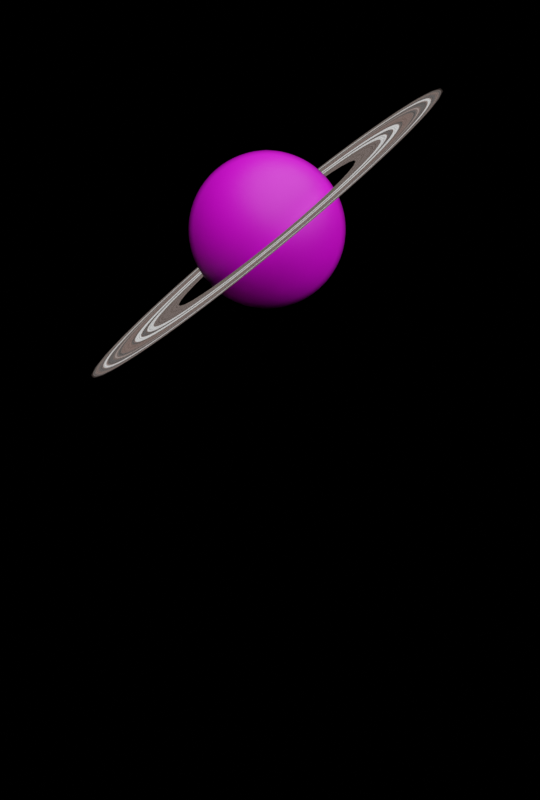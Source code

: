 # Source: Saturn.blend  (saved by Blender 2.93.20; exported with 4.5.12 LTS)
import bpy
from mathutils import Matrix  # noqa: F401  (used for matrix-valued properties, if any)

bpy.ops.wm.read_factory_settings(use_empty=True)
scene = bpy.context.scene
scene.name = 'Scene'

# ---- collections
col_collection = bpy.data.collections.new('Collection'); scene.collection.children.link(col_collection)

# ---- images (referenced by path relative to the original .blend; pixels are not part of the script)
import os
ASSET_DIR = os.environ.get("B2B_ASSET_DIR", "")  # directory of the original .blend (textures are referenced by path, not embedded)
HERE = os.path.dirname(os.path.abspath(__file__))  # packed textures are extracted next to this script under _unpacked/

def load_image(name, relpath, width, height, colorspace="sRGB"):
    """Load a texture the original file referenced (path relative to the .blend, or extracted next to this script)."""
    p = next((c for c in (os.path.join(HERE, relpath), os.path.join(ASSET_DIR, relpath)) if relpath and os.path.exists(c)), "")
    if p:
        img = bpy.data.images.load(p, check_existing=True)
        img.name = name
    else:  # same state as the original file: an image datablock whose file is absent (Cycles renders it pink)
        img = bpy.data.images.new(name, width, height)
        img.source = "FILE"
        img.filepath = "//" + (relpath or name)
    img.colorspace_settings.name = colorspace
    return img
img_saturnmap_jpg_001 = load_image('saturnmap.jpg.001', 'saturnmap.jpg', 1024, 1024, 'sRGB')
img_saturnmap_jpg = load_image('saturnmap.jpg', 'saturnmap.jpg', 1024, 1024, 'sRGB')

# ---- materials (node trees are filled in below, after node groups)
mat_material_001 = bpy.data.materials.new('Material.001')
mat_material = bpy.data.materials.new('Material')

# ---- material node trees
mat_material_001.use_nodes = True; mat_material_001.node_tree.nodes.clear()
_N = mat_material_001.node_tree.nodes; _L = mat_material_001.node_tree.links
n0 = _N.new('ShaderNodeBsdfPrincipled'); n0.name = 'Principled BSDF'; n0.location = (10, 300)
n0.distribution = 'GGX'
n0.subsurface_method = 'BURLEY'
n0.inputs[3].default_value = 1.45
n0.inputs[27].default_value = (0.0, 0.0, 0.0, 1.0)
n0.inputs[28].default_value = 1.0
n1 = _N.new('ShaderNodeOutputMaterial'); n1.name = 'Material Output'; n1.location = (786, 349)
n2 = _N.new('ShaderNodeMixShader'); n2.name = 'Mix Shader'; n2.location = (587, 398)
n3 = _N.new('ShaderNodeLayerWeight'); n3.name = 'Layer Weight'; n3.location = (8, 471)
n4 = _N.new('ShaderNodeValToRGB'); n4.name = 'ColorRamp'; n4.location = (278, 513)
while len(n4.color_ramp.elements) > 1: n4.color_ramp.elements.remove(n4.color_ramp.elements[-1])
n4.color_ramp.elements[0].position = 0.6591; n4.color_ramp.elements[0].color = (0.0, 0.0, 0.0, 1.0)
_e = n4.color_ramp.elements.new(1.0); _e.color = (1.0, 1.0, 1.0, 1.0)
n5 = _N.new('ShaderNodeDisplacement'); n5.name = 'Displacement'; n5.location = (1126, 67)
n5.inputs[2].default_value = 0.05
n6 = _N.new('ShaderNodeTexImage'); n6.name = 'Image Texture.001'; n6.location = (803, 57)
n6.image = img_saturnmap_jpg_001
n7 = _N.new('ShaderNodeTexNoise'); n7.name = 'Noise Texture'; n7.location = (598, -8)
n7.inputs[2].default_value = 0.1
n7.inputs[3].default_value = 4.2
n7.inputs[4].default_value = 0.675
n8 = _N.new('ShaderNodeBsdfPrincipled'); n8.name = 'Principled BSDF.001'; n8.location = (295, 172)
n8.distribution = 'GGX'
n8.subsurface_method = 'BURLEY'
n8.inputs[0].default_value = (0.0, 0.0, 0.0, 1.0)
n8.inputs[1].default_value = 0.2091
n8.inputs[2].default_value = 0.2909
n8.inputs[3].default_value = 0.0
n8.inputs[13].default_value = 0.0
n8.inputs[27].default_value = (0.0, 0.0, 0.0, 1.0)
n8.inputs[28].default_value = 1.0
n9 = _N.new('ShaderNodeTexImage'); n9.name = 'Image Texture'; n9.location = (-762, 320)
n9.image = img_saturnmap_jpg
_L.new(n0.outputs[0], n2.inputs[1])
_L.new(n5.outputs[0], n1.inputs[2])
_L.new(n6.outputs[0], n5.inputs[0])
_L.new(n2.outputs[0], n1.inputs[0])
_L.new(n8.outputs[0], n2.inputs[2])
_L.new(n3.outputs[1], n4.inputs[0])
_L.new(n4.outputs[0], n2.inputs[0])
_L.new(n7.outputs[1], n6.inputs[0])
_L.new(n9.outputs[0], n0.inputs[0])
n1.is_active_output = True
mat_material.use_nodes = True; mat_material.node_tree.nodes.clear()
_N = mat_material.node_tree.nodes; _L = mat_material.node_tree.links
n0 = _N.new('ShaderNodeBsdfPrincipled'); n0.name = 'Principled BSDF'; n0.location = (46, 322)
n0.distribution = 'GGX'
n0.subsurface_method = 'BURLEY'
n0.inputs[3].default_value = 1.45
n0.inputs[27].default_value = (0.0, 0.0, 0.0, 1.0)
n0.inputs[28].default_value = 1.0
n1 = _N.new('ShaderNodeOutputMaterial'); n1.name = 'Material Output'; n1.location = (715, 351)
n2 = _N.new('ShaderNodeTexCoord'); n2.name = 'Texture Coordinate'; n2.location = (-1922, 448)
n3 = _N.new('ShaderNodeMapping'); n3.name = 'Mapping'; n3.location = (-1735, 455)
n3.width = 240
n4 = _N.new('ShaderNodeTexGradient'); n4.name = 'Gradient Texture'; n4.location = (-1472, 414)
n4.gradient_type = 'SPHERICAL'
n5 = _N.new('ShaderNodeValToRGB'); n5.name = 'ColorRamp'; n5.location = (-1267, 423)
while len(n5.color_ramp.elements) > 1: n5.color_ramp.elements.remove(n5.color_ramp.elements[-1])
n5.color_ramp.elements[0].position = 0.01364; n5.color_ramp.elements[0].color = (0.0, 0.0, 0.0, 1.0)
_e = n5.color_ramp.elements.new(0.8773); _e.color = (1.0, 1.0, 1.0, 1.0)
n6 = _N.new('ShaderNodeTexNoise'); n6.name = 'Noise Texture'; n6.location = (-770, 402)
n6.inputs[2].default_value = 12.4
n6.inputs[3].default_value = 10.3
n6.inputs[4].default_value = 0.67
n6.inputs[8].default_value = 1.1
n7 = _N.new('ShaderNodeMapRange'); n7.name = 'Map Range'; n7.location = (-1387, -52)
n7.inputs[2].default_value = 0.4
n8 = _N.new('ShaderNodeBump'); n8.name = 'Bump'; n8.location = (-204, -227)
n8.inputs[0].default_value = 0.6
n8.inputs[1].default_value = 1.0
n8.inputs[2].default_value = 1.0
n9 = _N.new('ShaderNodeTexNoise'); n9.name = 'Noise Texture.001'; n9.location = (-917, 146)
n9.inputs[2].default_value = 600.0
n9.inputs[3].default_value = 10.3
n9.inputs[4].default_value = 0.67
n9.inputs[8].default_value = 1.1
n10 = _N.new('ShaderNodeMix'); n10.name = 'Mix'; n10.location = (-212, 195)
n10.data_type = 'RGBA'
n10.blend_type = 'MULTIPLY'
n10.inputs[0].default_value = 0.9
n11 = _N.new('ShaderNodeMixShader'); n11.name = 'Mix Shader'; n11.location = (551, 206)
n12 = _N.new('ShaderNodeBsdfTransparent'); n12.name = 'Transparent BSDF'; n12.location = (331, 99)
n13 = _N.new('ShaderNodeTexNoise'); n13.name = 'Noise Texture.002'; n13.location = (-1203, -205)
n13.inputs[2].default_value = 3.0
n13.inputs[4].default_value = 0.278
n14 = _N.new('ShaderNodeMapRange'); n14.name = 'Map Range.001'; n14.location = (-1014, -207)
n14.inputs[1].default_value = 0.28
n14.inputs[2].default_value = 0.6
n15 = _N.new('ShaderNodeRGBCurve'); n15.name = 'RGB Curves'; n15.location = (-547, -190)
_c = n15.mapping.curves[3]
while len(_c.points) > 2: _c.points.remove(_c.points[-1])
_c.points[0].location = (0.0, 0.0); _c.points[0].handle_type = 'AUTO'
_c.points[1].location = (0.37273, 0.2); _c.points[1].handle_type = 'AUTO'
_p = _c.points.new(0.70909, 0.66875); _p.handle_type = 'AUTO'
_p = _c.points.new(1.0, 1.0); _p.handle_type = 'AUTO'
n15.mapping.update()
n16 = _N.new('ShaderNodeValToRGB'); n16.name = 'ColorRamp.003'; n16.location = (-852, -275)
while len(n16.color_ramp.elements) > 1: n16.color_ramp.elements.remove(n16.color_ramp.elements[-1])
n16.color_ramp.elements[0].position = 0.1028; n16.color_ramp.elements[0].color = (0.268, 0.144, 0.09828, 1.0)
_e = n16.color_ramp.elements.new(0.2636); _e.color = (0.2866, 0.1493, 0.09828, 1.0)
_e = n16.color_ramp.elements.new(0.5205); _e.color = (0.03382, 0.02189, 0.01754, 1.0)
_e = n16.color_ramp.elements.new(0.7375); _e.color = (0.2494, 0.1386, 0.09828, 1.0)
_e = n16.color_ramp.elements.new(0.8818); _e.color = (1.0, 1.0, 1.0, 1.0)
n17 = _N.new('ShaderNodeValToRGB'); n17.name = 'ColorRamp.002'; n17.location = (-708, 97)
while len(n17.color_ramp.elements) > 1: n17.color_ramp.elements.remove(n17.color_ramp.elements[-1])
n17.color_ramp.elements[0].position = 0.3955; n17.color_ramp.elements[0].color = (0.0, 0.0, 0.0, 1.0)
_e = n17.color_ramp.elements.new(0.5227); _e.color = (1.0, 1.0, 1.0, 1.0)
n18 = _N.new('ShaderNodeValToRGB'); n18.name = 'ColorRamp.001'; n18.location = (-515, 401)
while len(n18.color_ramp.elements) > 1: n18.color_ramp.elements.remove(n18.color_ramp.elements[-1])
n18.color_ramp.elements[0].position = 0.3955; n18.color_ramp.elements[0].color = (0.0, 0.0, 0.0, 1.0)
_e = n18.color_ramp.elements.new(0.5227); _e.color = (1.0, 1.0, 1.0, 1.0)
_L.new(n0.outputs[0], n11.inputs[1])
_L.new(n3.outputs[0], n4.inputs[0])
_L.new(n2.outputs[3], n3.inputs[0])
_L.new(n4.outputs[0], n5.inputs[0])
_L.new(n6.outputs[0], n18.inputs[0])
_L.new(n5.outputs[0], n6.inputs[0])
_L.new(n12.outputs[0], n11.inputs[2])
_L.new(n18.outputs[0], n11.inputs[0])
_L.new(n9.outputs[0], n17.inputs[0])
_L.new(n5.outputs[0], n9.inputs[0])
_L.new(n17.outputs[0], n10.inputs[6])
_L.new(n17.outputs[0], n8.inputs[4])
_L.new(n8.outputs[0], n0.inputs[5])
_L.new(n5.outputs[0], n7.inputs[0])
_L.new(n7.outputs[0], n13.inputs[0])
_L.new(n13.outputs[0], n14.inputs[0])
_L.new(n14.outputs[0], n16.inputs[0])
_L.new(n10.outputs[2], n0.inputs[0])
_L.new(n16.outputs[0], n15.inputs[1])
_L.new(n10.outputs[2], n1.inputs[0])
_L.new(n15.outputs[0], n10.inputs[7])
n1.is_active_output = True

# ---- world
world_world = bpy.data.worlds.new('World'); scene.world = world_world
world_world.use_nodes = True; world_world.node_tree.nodes.clear()
_N = world_world.node_tree.nodes; _L = world_world.node_tree.links
n0 = _N.new('ShaderNodeOutputWorld'); n0.name = 'World Output'; n0.location = (300, 300)
n1 = _N.new('ShaderNodeBackground'); n1.name = 'Background'; n1.location = (10, 300)
n1.inputs[0].default_value = (0.0, 0.0, 0.0, 1.0)
_L.new(n1.outputs[0], n0.inputs[0])
n0.is_active_output = True
world_world.color = (0.05088, 0.05088, 0.05088)
world_world.use_sun_shadow = False
world_world.sun_shadow_jitter_overblur = 0.0

# ---- cameras
cam_camera = bpy.data.cameras.new('Camera')
cam_camera.type = 'ORTHO'
cam_camera.clip_end = 100.0
cam_camera.lens = 33.0
cam_camera.shift_x = -0.04
cam_camera.shift_y = -0.17
cam_camera.show_background_images = True

# ---- lights
light_light = bpy.data.lights.new('Light', 'SUN')
light_light.transmission_factor = 0.0
light_light.angle = 1.831
light_light.energy = 4.0
light_light.shadow_soft_size = 0.1
light_light.shadow_cascade_max_distance = 1000.0

# ---- meshes
me_sphere = bpy.data.meshes.new('Sphere')
me_sphere.from_pydata([(0.0, 0.1951, 0.9808), (0.0, 0.3827, 0.9239), (0.0, 0.5556, 0.8315), (0.0, 0.7071, 0.7071), (0.0, 0.8315, 0.5556), (0.0, 0.9239, 0.3827), (0.0, 0.9808, 0.1951), (0.0, 0.8315, -0.5556), (0.0, 0.7071, -0.7071), (0.0, 0.5556, -0.8315), (0.03806, 0.1913, 0.9808), (0.07466, 0.3753, 0.9239), (0.1084, 0.5449, 0.8315), (0.1379, 0.6935, 0.7071), (0.1622, 0.8155, 0.5556), (0.1802, 0.9061, 0.3827), (0.1913, 0.9619, 0.1951), (0.1951, 0.9808, -4.371e-08), (0.1913, 0.9619, -0.1951), (0.1802, 0.9061, -0.3827), (0.1622, 0.8155, -0.5556), (0.1379, 0.6935, -0.7071), (0.1084, 0.5449, -0.8315), (0.07466, 0.3753, -0.9239), (0.03806, 0.1913, -0.9808), (0.07466, 0.1802, 0.9808), (0.1464, 0.3536, 0.9239), (0.2126, 0.5133, 0.8315), (0.2706, 0.6533, 0.7071), (0.3182, 0.7682, 0.5556), (0.3536, 0.8536, 0.3827), (0.3753, 0.9061, 0.1951), (0.3827, 0.9239, -4.371e-08), (0.3753, 0.9061, -0.1951), (0.3536, 0.8536, -0.3827), (0.3182, 0.7682, -0.5556), (0.2706, 0.6533, -0.7071), (0.2126, 0.5133, -0.8315), (0.1464, 0.3536, -0.9239), (0.07466, 0.1802, -0.9808), (0.1084, 0.1622, 0.9808), (0.2126, 0.3182, 0.9239), (0.3087, 0.4619, 0.8315), (0.3928, 0.5879, 0.7071), (0.4619, 0.6913, 0.5556), (0.5133, 0.7682, 0.3827), (0.5449, 0.8155, 0.1951), (0.5556, 0.8315, -4.371e-08), (0.5449, 0.8155, -0.1951), (0.5133, 0.7682, -0.3827), (0.4619, 0.6913, -0.5556), (0.3928, 0.5879, -0.7071), (0.3087, 0.4619, -0.8315), (0.2126, 0.3182, -0.9239), (0.1084, 0.1622, -0.9808), (0.1379, 0.1379, 0.9808), (0.2706, 0.2706, 0.9239), (0.3928, 0.3928, 0.8315), (0.5, 0.5, 0.7071), (0.5879, 0.5879, 0.5556), (0.6533, 0.6533, 0.3827), (0.6935, 0.6935, 0.1951), (0.7071, 0.7071, -4.371e-08), (0.6935, 0.6935, -0.1951), (0.6533, 0.6533, -0.3827), (0.5879, 0.5879, -0.5556), (0.5, 0.5, -0.7071), (0.3928, 0.3928, -0.8315), (0.2706, 0.2706, -0.9239), (0.1379, 0.1379, -0.9808), (0.1622, 0.1084, 0.9808), (0.3182, 0.2126, 0.9239), (0.4619, 0.3087, 0.8315), (0.5879, 0.3928, 0.7071), (0.6913, 0.4619, 0.5556), (0.7682, 0.5133, 0.3827), (0.8155, 0.5449, 0.1951), (0.8315, 0.5556, -4.371e-08), (0.8155, 0.5449, -0.1951), (0.7682, 0.5133, -0.3827), (0.6913, 0.4619, -0.5556), (0.5879, 0.3928, -0.7071), (0.4619, 0.3087, -0.8315), (0.3182, 0.2126, -0.9239), (0.1622, 0.1084, -0.9808), (0.1802, 0.07466, 0.9808), (0.3536, 0.1464, 0.9239), (0.5133, 0.2126, 0.8315), (0.6533, 0.2706, 0.7071), (0.7682, 0.3182, 0.5556), (0.8536, 0.3536, 0.3827), (0.9061, 0.3753, 0.1951), (0.9239, 0.3827, -4.371e-08), (0.9061, 0.3753, -0.1951), (0.8536, 0.3536, -0.3827), (0.7682, 0.3182, -0.5556), (0.6533, 0.2706, -0.7071), (0.5133, 0.2126, -0.8315), (0.3536, 0.1464, -0.9239), (0.1802, 0.07466, -0.9808), (0.1913, 0.03806, 0.9808), (0.3753, 0.07466, 0.9239), (0.5449, 0.1084, 0.8315), (0.6935, 0.1379, 0.7071), (0.8155, 0.1622, 0.5556), (0.9061, 0.1802, 0.3827), (0.9619, 0.1913, 0.1951), (0.9808, 0.1951, -4.371e-08), (0.9619, 0.1913, -0.1951), (0.9061, 0.1802, -0.3827), (0.8155, 0.1622, -0.5556), (0.6935, 0.1379, -0.7071), (0.5449, 0.1084, -0.8315), (0.3753, 0.07466, -0.9239), (0.1913, 0.03806, -0.9808), (0.1951, -6.874e-08, 0.9808), (0.3827, -1.209e-07, 0.9239), (0.5556, -1.134e-07, 0.8315), (0.7071, -4.638e-08, 0.7071), (0.8315, -9.109e-08, 0.5556), (0.9239, -1.658e-08, 0.3827), (0.9808, -9.109e-08, 0.1951), (1.0, -1.656e-07, -4.371e-08), (0.9808, -9.109e-08, -0.1951), (0.9239, -1.507e-07, -0.3827), (0.8315, -1.06e-07, -0.5556), (0.7071, -4.638e-08, -0.7071), (0.5556, -1.134e-07, -0.8315), (0.3827, -9.854e-08, -0.9239), (0.1951, -7.619e-08, -0.9808), (0.1913, -0.03806, 0.9808), (0.3753, -0.07466, 0.9239), (0.5449, -0.1084, 0.8315), (0.6935, -0.1379, 0.7071), (0.8155, -0.1622, 0.5556), (0.9061, -0.1802, 0.3827), (0.9619, -0.1913, 0.1951), (0.9808, -0.1951, -4.371e-08), (0.9619, -0.1913, -0.1951), (0.9061, -0.1802, -0.3827), (0.8155, -0.1622, -0.5556), (0.6935, -0.1379, -0.7071), (0.5449, -0.1084, -0.8315), (0.3753, -0.07466, -0.9239), (0.1913, -0.03806, -0.9808), (0.1802, -0.07466, 0.9808), (0.3536, -0.1464, 0.9239), (0.5133, -0.2126, 0.8315), (0.6533, -0.2706, 0.7071), (0.7682, -0.3182, 0.5556), (0.8536, -0.3536, 0.3827), (0.9061, -0.3753, 0.1951), (0.9239, -0.3827, -4.371e-08), (0.9061, -0.3753, -0.1951), (0.8536, -0.3536, -0.3827), (0.7682, -0.3182, -0.5556), (0.6533, -0.2706, -0.7071), (0.5133, -0.2126, -0.8315), (0.3536, -0.1464, -0.9239), (0.1802, -0.07466, -0.9808), (0.1622, -0.1084, 0.9808), (0.3182, -0.2126, 0.9239), (0.4619, -0.3087, 0.8315), (0.5879, -0.3928, 0.7071), (0.6913, -0.4619, 0.5556), (0.7682, -0.5133, 0.3827), (0.8155, -0.5449, 0.1951), (0.8315, -0.5556, -4.371e-08), (0.8155, -0.5449, -0.1951), (0.7682, -0.5133, -0.3827), (0.6913, -0.4619, -0.5556), (0.5879, -0.3928, -0.7071), (0.4619, -0.3087, -0.8315), (0.3182, -0.2126, -0.9239), (0.1622, -0.1084, -0.9808), (0.1379, -0.1379, 0.9808), (0.2706, -0.2706, 0.9239), (0.3928, -0.3928, 0.8315), (0.5, -0.5, 0.7071), (0.5879, -0.5879, 0.5556), (0.6533, -0.6533, 0.3827), (0.6935, -0.6935, 0.1951), (0.7071, -0.7071, -4.371e-08), (0.6935, -0.6935, -0.1951), (0.6533, -0.6533, -0.3827), (0.5879, -0.5879, -0.5556), (0.5, -0.5, -0.7071), (0.3928, -0.3928, -0.8315), (0.2706, -0.2706, -0.9239), (0.1379, -0.1379, -0.9808), (0.1084, -0.1622, 0.9808), (0.2126, -0.3182, 0.9239), (0.3087, -0.4619, 0.8315), (0.3928, -0.5879, 0.7071), (0.4619, -0.6913, 0.5556), (0.5133, -0.7682, 0.3827), (0.5449, -0.8155, 0.1951), (0.5556, -0.8315, -4.371e-08), (0.5449, -0.8155, -0.1951), (0.5133, -0.7682, -0.3827), (0.4619, -0.6913, -0.5556), (0.3928, -0.5879, -0.7071), (0.3087, -0.4619, -0.8315), (0.2126, -0.3182, -0.9239), (0.1084, -0.1622, -0.9808), (0.07466, -0.1802, 0.9808), (0.1464, -0.3536, 0.9239), (0.2126, -0.5133, 0.8315), (0.2706, -0.6533, 0.7071), (0.3182, -0.7682, 0.5556), (0.3536, -0.8536, 0.3827), (0.3753, -0.9061, 0.1951), (0.3827, -0.9239, -4.371e-08), (0.3753, -0.9061, -0.1951), (0.3536, -0.8536, -0.3827), (0.3182, -0.7682, -0.5556), (0.2706, -0.6533, -0.7071), (0.2126, -0.5133, -0.8315), (0.1464, -0.3536, -0.9239), (0.07466, -0.1802, -0.9808), (0.03806, -0.1913, 0.9808), (0.07466, -0.3753, 0.9239), (0.1084, -0.5449, 0.8315), (0.1379, -0.6935, 0.7071), (0.1622, -0.8155, 0.5556), (0.1802, -0.9061, 0.3827), (0.1913, -0.9619, 0.1951), (0.1951, -0.9808, -4.371e-08), (0.1913, -0.9619, -0.1951), (0.1802, -0.9061, -0.3827), (0.1622, -0.8155, -0.5556), (0.1379, -0.6935, -0.7071), (0.1084, -0.5449, -0.8315), (0.07466, -0.3753, -0.9239), (0.03806, -0.1913, -0.9808), (2.154e-09, -0.1951, 0.9808), (-2.765e-08, -0.3827, 0.9239), (-6.49e-08, -0.5556, 0.8315), (4.686e-08, -0.7071, 0.7071), (-1.275e-08, -0.8315, 0.5556), (1.706e-08, -0.9239, 0.3827), (-7.235e-08, -0.9808, 0.1951), (-2.661e-07, -1.0, -4.371e-08), (-7.235e-08, -0.9808, -0.1951), (-1.171e-07, -0.9239, -0.3827), (-4.255e-08, -0.8315, -0.5556), (4.686e-08, -0.7071, -0.7071), (-6.49e-08, -0.5556, -0.8315), (2.154e-09, -0.3827, -0.9239), (-1.571e-09, -0.1951, -0.9808), (-0.03806, -0.1913, 0.9808), (-0.07466, -0.3753, 0.9239), (-0.1084, -0.5449, 0.8315), (-0.1379, -0.6935, 0.7071), (-0.1622, -0.8155, 0.5556), (-0.1802, -0.9061, 0.3827), (-0.1913, -0.9619, 0.1951), (-0.1951, -0.9808, -4.371e-08), (-0.1913, -0.9619, -0.1951), (-0.1802, -0.9061, -0.3827), (-0.1622, -0.8155, -0.5556), (-0.1379, -0.6935, -0.7071), (-0.1084, -0.5449, -0.8315), (-0.07466, -0.3753, -0.9239), (-0.03806, -0.1913, -0.9808), (-0.07466, -0.1802, 0.9808), (-0.1464, -0.3536, 0.9239), (-0.2126, -0.5133, 0.8315), (-0.2706, -0.6533, 0.7071), (-0.3182, -0.7682, 0.5556), (-0.3536, -0.8536, 0.3827), (-0.3753, -0.9061, 0.1951), (-0.3827, -0.9239, -4.371e-08), (-0.3753, -0.9061, -0.1951), (-0.3536, -0.8536, -0.3827), (-0.3182, -0.7682, -0.5556), (-0.2706, -0.6533, -0.7071), (-0.2126, -0.5133, -0.8315), (-0.1464, -0.3536, -0.9239), (-0.07466, -0.1802, -0.9808), (-0.1084, -0.1622, 0.9808), (-0.2126, -0.3182, 0.9239), (-0.3087, -0.4619, 0.8315), (-0.3928, -0.5879, 0.7071), (-0.4619, -0.6913, 0.5556), (-0.5133, -0.7682, 0.3827), (-0.5449, -0.8155, 0.1951), (-0.5556, -0.8315, -4.371e-08), (-0.5449, -0.8155, -0.1951), (-0.5133, -0.7682, -0.3827), (-0.4619, -0.6913, -0.5556), (-0.3928, -0.5879, -0.7071), (-0.3087, -0.4619, -0.8315), (-0.2126, -0.3182, -0.9239), (-0.1084, -0.1622, -0.9808), (-0.1379, -0.1379, 0.9808), (-0.2706, -0.2706, 0.9239), (-0.3928, -0.3928, 0.8315), (-0.5, -0.5, 0.7071), (-0.5879, -0.5879, 0.5556), (-0.6533, -0.6533, 0.3827), (-0.6935, -0.6935, 0.1951), (-0.7071, -0.7071, -4.371e-08), (-0.6935, -0.6935, -0.1951), (-0.6533, -0.6533, -0.3827), (-0.5879, -0.5879, -0.5556), (-0.5, -0.5, -0.7071), (-0.3928, -0.3928, -0.8315), (-0.2706, -0.2706, -0.9239), (-0.1379, -0.1379, -0.9808), (-0.1622, -0.1084, 0.9808), (-0.3182, -0.2126, 0.9239), (-0.4619, -0.3087, 0.8315), (-0.5879, -0.3928, 0.7071), (-0.6913, -0.4619, 0.5556), (-0.7682, -0.5133, 0.3827), (-0.8155, -0.5449, 0.1951), (-0.8315, -0.5556, -4.371e-08), (-0.8155, -0.5449, -0.1951), (-0.7682, -0.5133, -0.3827), (-0.6913, -0.4619, -0.5556), (-0.5879, -0.3928, -0.7071), (-0.4619, -0.3087, -0.8315), (-0.3182, -0.2126, -0.9239), (-0.1622, -0.1084, -0.9808), (-8.077e-08, -1.209e-07, 1.0), (-0.1802, -0.07466, 0.9808), (-0.3536, -0.1464, 0.9239), (-0.5133, -0.2126, 0.8315), (-0.6533, -0.2706, 0.7071), (-0.7682, -0.3182, 0.5556), (-0.8536, -0.3536, 0.3827), (-0.9061, -0.3753, 0.1951), (-0.9239, -0.3827, -4.371e-08), (-0.9061, -0.3753, -0.1951), (-0.8536, -0.3536, -0.3827), (-0.7682, -0.3182, -0.5556), (-0.6533, -0.2706, -0.7071), (-0.5133, -0.2126, -0.8315), (-0.3536, -0.1464, -0.9239), (-0.1802, -0.07466, -0.9808), (-0.1913, -0.03806, 0.9808), (-0.3753, -0.07466, 0.9239), (-0.5449, -0.1084, 0.8315), (-0.6935, -0.1379, 0.7071), (-0.8155, -0.1622, 0.5556), (-0.9061, -0.1802, 0.3827), (-0.9619, -0.1913, 0.1951), (-0.9808, -0.1951, -4.371e-08), (-0.9619, -0.1913, -0.1951), (-0.9061, -0.1802, -0.3827), (-0.8155, -0.1622, -0.5556), (-0.6935, -0.1379, -0.7071), (-0.5449, -0.1084, -0.8315), (-0.3753, -0.07466, -0.9239), (-0.1913, -0.03806, -0.9808), (-0.1951, -7.246e-08, 0.9808), (-0.3827, -4.638e-08, 0.9239), (-0.5556, 5.771e-09, 0.8315), (-0.7071, -9.109e-08, 0.7071), (-0.8315, -4.638e-08, 0.5556), (-0.9239, -1.68e-09, 0.3827), (-0.9808, 7.283e-08, 0.1951), (-1.0, 3.858e-07, -4.371e-08), (-0.9808, 7.283e-08, -0.1951), (-0.9239, 1.175e-07, -0.3827), (-0.8315, -3.148e-08, -0.5556), (-0.7071, -9.109e-08, -0.7071), (-0.5556, 5.771e-09, -0.8315), (-0.3827, -6.128e-08, -0.9239), (-0.1951, -6.874e-08, -0.9808), (-0.1913, 0.03806, 0.9808), (-0.3753, 0.07466, 0.9239), (-0.5449, 0.1084, 0.8315), (-0.6935, 0.1379, 0.7071), (-0.8155, 0.1622, 0.5556), (-0.9061, 0.1802, 0.3827), (-0.9619, 0.1913, 0.1951), (-0.9808, 0.1951, -4.371e-08), (-0.9619, 0.1913, -0.1951), (-0.9061, 0.1802, -0.3827), (-0.8155, 0.1622, -0.5556), (-0.6935, 0.1379, -0.7071), (-0.5449, 0.1084, -0.8315), (-0.3753, 0.07466, -0.9239), (-0.1913, 0.03806, -0.9808), (-0.1802, 0.07466, 0.9808), (-0.3536, 0.1464, 0.9239), (-0.5133, 0.2126, 0.8315), (-0.6533, 0.2706, 0.7071), (-0.7682, 0.3182, 0.5556), (-0.8536, 0.3536, 0.3827), (-0.9061, 0.3753, 0.1951), (-0.9239, 0.3827, -4.371e-08), (-0.9061, 0.3753, -0.1951), (-0.8536, 0.3536, -0.3827), (-0.7682, 0.3182, -0.5556), (-0.6533, 0.2706, -0.7071), (-0.5133, 0.2126, -0.8315), (-0.3536, 0.1464, -0.9239), (-0.1802, 0.07466, -0.9808), (-0.1622, 0.1084, 0.9808), (-0.3182, 0.2126, 0.9239), (-0.4619, 0.3087, 0.8315), (-0.5879, 0.3928, 0.7071), (-0.6913, 0.4619, 0.5556), (-0.7682, 0.5133, 0.3827), (-0.8155, 0.5449, 0.1951), (-0.8315, 0.5556, -4.371e-08), (-0.8155, 0.5449, -0.1951), (-0.7682, 0.5133, -0.3827), (-0.6913, 0.4619, -0.5556), (-0.5879, 0.3928, -0.7071), (-0.4619, 0.3087, -0.8315), (-0.3182, 0.2126, -0.9239), (-0.1622, 0.1084, -0.9808), (-0.1379, 0.1379, 0.9808), (-0.2706, 0.2706, 0.9239), (-0.3928, 0.3928, 0.8315), (-0.5, 0.5, 0.7071), (-0.5879, 0.5879, 0.5556), (-0.6533, 0.6533, 0.3827), (-0.6935, 0.6935, 0.1951), (-0.7071, 0.7071, -4.371e-08), (-0.6935, 0.6935, -0.1951), (-0.6533, 0.6533, -0.3827), (-0.5879, 0.5879, -0.5556), (-0.5, 0.5, -0.7071), (-0.3928, 0.3928, -0.8315), (-0.2706, 0.2706, -0.9239), (-0.1379, 0.1379, -0.9808), (-0.1084, 0.1622, 0.9808), (-0.2126, 0.3182, 0.9239), (-0.3087, 0.4619, 0.8315), (-0.3928, 0.5879, 0.7071), (-0.4619, 0.6913, 0.5556), (-0.5133, 0.7682, 0.3827), (-0.5449, 0.8155, 0.1951), (-0.5556, 0.8315, -4.371e-08), (-0.5449, 0.8155, -0.1951), (-0.5133, 0.7682, -0.3827), (-0.4619, 0.6913, -0.5556), (-0.3928, 0.5879, -0.7071), (-0.3087, 0.4619, -0.8315), (-0.2126, 0.3182, -0.9239), (-0.1084, 0.1622, -0.9808), (-0.07466, 0.1802, 0.9808), (-0.1464, 0.3536, 0.9239), (-0.2126, 0.5133, 0.8315), (-0.2706, 0.6533, 0.7071), (-0.3182, 0.7682, 0.5556), (-0.3536, 0.8536, 0.3827), (-0.3753, 0.9061, 0.1951), (-0.3827, 0.9239, -4.371e-08), (-0.3753, 0.9061, -0.1951), (-0.3536, 0.8536, -0.3827), (-0.3182, 0.7682, -0.5556), (-0.2706, 0.6533, -0.7071), (-0.2126, 0.5133, -0.8315), (-0.1464, 0.3536, -0.9239), (-0.07466, 0.1802, -0.9808), (-0.03806, 0.1913, 0.9808), (-0.07466, 0.3753, 0.9239), (-0.1084, 0.5449, 0.8315), (-0.1379, 0.6935, 0.7071), (-0.1622, 0.8155, 0.5556), (-0.1802, 0.9061, 0.3827), (-0.1913, 0.9619, 0.1951), (-0.1951, 0.9808, -4.371e-08), (-0.1913, 0.9619, -0.1951), (-0.1802, 0.9061, -0.3827), (-0.1622, 0.8155, -0.5556), (-0.1379, 0.6935, -0.7071), (-0.1084, 0.5449, -0.8315), (-0.07466, 0.3753, -0.9239), (-0.03806, 0.1913, -0.9808), (5.386e-07, 1.0, -4.371e-08), (2.257e-07, 0.9808, -0.1951), (1.959e-07, 0.9239, -0.3827), (6.921e-08, 0.3827, -0.9239), (2.823e-08, 0.1951, -0.9808), (0.0, -8.742e-08, -1.0)], [], [(9, 8, 21, 22), (5, 4, 14, 15), (479, 9, 22, 23), (6, 5, 15, 16), (480, 479, 23, 24), (476, 6, 16, 17), (0, 325, 10), (481, 480, 24), (477, 476, 17, 18), (1, 0, 10, 11), (478, 477, 18, 19), (2, 1, 11, 12), (7, 478, 19, 20), (3, 2, 12, 13), (8, 7, 20, 21), (4, 3, 13, 14), (13, 12, 27, 28), (21, 20, 35, 36), (14, 13, 28, 29), (22, 21, 36, 37), (15, 14, 29, 30), (23, 22, 37, 38), (16, 15, 30, 31), (24, 23, 38, 39), (17, 16, 31, 32), (10, 325, 25), (481, 24, 39), (18, 17, 32, 33), (11, 10, 25, 26), (19, 18, 33, 34), (12, 11, 26, 27), (20, 19, 34, 35), (32, 31, 46, 47), (25, 325, 40), (481, 39, 54), (33, 32, 47, 48), (26, 25, 40, 41), (34, 33, 48, 49), (27, 26, 41, 42), (35, 34, 49, 50), (28, 27, 42, 43), (36, 35, 50, 51), (29, 28, 43, 44), (37, 36, 51, 52), (30, 29, 44, 45), (38, 37, 52, 53), (31, 30, 45, 46), (39, 38, 53, 54), (51, 50, 65, 66), (44, 43, 58, 59), (52, 51, 66, 67), (45, 44, 59, 60), (53, 52, 67, 68), (46, 45, 60, 61), (54, 53, 68, 69), (47, 46, 61, 62), (40, 325, 55), (481, 54, 69), (48, 47, 62, 63), (41, 40, 55, 56), (49, 48, 63, 64), (42, 41, 56, 57), (50, 49, 64, 65), (43, 42, 57, 58), (481, 69, 84), (63, 62, 77, 78), (56, 55, 70, 71), (64, 63, 78, 79), (57, 56, 71, 72), (65, 64, 79, 80), (58, 57, 72, 73), (66, 65, 80, 81), (59, 58, 73, 74), (67, 66, 81, 82), (60, 59, 74, 75), (68, 67, 82, 83), (61, 60, 75, 76), (69, 68, 83, 84), (62, 61, 76, 77), (55, 325, 70), (82, 81, 96, 97), (75, 74, 89, 90), (83, 82, 97, 98), (76, 75, 90, 91), (84, 83, 98, 99), (77, 76, 91, 92), (70, 325, 85), (481, 84, 99), (78, 77, 92, 93), (71, 70, 85, 86), (79, 78, 93, 94), (72, 71, 86, 87), (80, 79, 94, 95), (73, 72, 87, 88), (81, 80, 95, 96), (74, 73, 88, 89), (86, 85, 100, 101), (94, 93, 108, 109), (87, 86, 101, 102), (95, 94, 109, 110), (88, 87, 102, 103), (96, 95, 110, 111), (89, 88, 103, 104), (97, 96, 111, 112), (90, 89, 104, 105), (98, 97, 112, 113), (91, 90, 105, 106), (99, 98, 113, 114), (92, 91, 106, 107), (85, 325, 100), (481, 99, 114), (93, 92, 107, 108), (105, 104, 119, 120), (113, 112, 127, 128), (106, 105, 120, 121), (114, 113, 128, 129), (107, 106, 121, 122), (100, 325, 115), (481, 114, 129), (108, 107, 122, 123), (101, 100, 115, 116), (109, 108, 123, 124), (102, 101, 116, 117), (110, 109, 124, 125), (103, 102, 117, 118), (111, 110, 125, 126), (104, 103, 118, 119), (112, 111, 126, 127), (124, 123, 138, 139), (117, 116, 131, 132), (125, 124, 139, 140), (118, 117, 132, 133), (126, 125, 140, 141), (119, 118, 133, 134), (127, 126, 141, 142), (120, 119, 134, 135), (128, 127, 142, 143), (121, 120, 135, 136), (129, 128, 143, 144), (122, 121, 136, 137), (115, 325, 130), (481, 129, 144), (123, 122, 137, 138), (116, 115, 130, 131), (143, 142, 157, 158), (136, 135, 150, 151), (144, 143, 158, 159), (137, 136, 151, 152), (130, 325, 145), (481, 144, 159), (138, 137, 152, 153), (131, 130, 145, 146), (139, 138, 153, 154), (132, 131, 146, 147), (140, 139, 154, 155), (133, 132, 147, 148), (141, 140, 155, 156), (134, 133, 148, 149), (142, 141, 156, 157), (135, 134, 149, 150), (147, 146, 161, 162), (155, 154, 169, 170), (148, 147, 162, 163), (156, 155, 170, 171), (149, 148, 163, 164), (157, 156, 171, 172), (150, 149, 164, 165), (158, 157, 172, 173), (151, 150, 165, 166), (159, 158, 173, 174), (152, 151, 166, 167), (145, 325, 160), (481, 159, 174), (153, 152, 167, 168), (146, 145, 160, 161), (154, 153, 168, 169), (166, 165, 180, 181), (174, 173, 188, 189), (167, 166, 181, 182), (160, 325, 175), (481, 174, 189), (168, 167, 182, 183), (161, 160, 175, 176), (169, 168, 183, 184), (162, 161, 176, 177), (170, 169, 184, 185), (163, 162, 177, 178), (171, 170, 185, 186), (164, 163, 178, 179), (172, 171, 186, 187), (165, 164, 179, 180), (173, 172, 187, 188), (185, 184, 199, 200), (178, 177, 192, 193), (186, 185, 200, 201), (179, 178, 193, 194), (187, 186, 201, 202), (180, 179, 194, 195), (188, 187, 202, 203), (181, 180, 195, 196), (189, 188, 203, 204), (182, 181, 196, 197), (175, 325, 190), (481, 189, 204), (183, 182, 197, 198), (176, 175, 190, 191), (184, 183, 198, 199), (177, 176, 191, 192), (204, 203, 218, 219), (197, 196, 211, 212), (190, 325, 205), (481, 204, 219), (198, 197, 212, 213), (191, 190, 205, 206), (199, 198, 213, 214), (192, 191, 206, 207), (200, 199, 214, 215), (193, 192, 207, 208), (201, 200, 215, 216), (194, 193, 208, 209), (202, 201, 216, 217), (195, 194, 209, 210), (203, 202, 217, 218), (196, 195, 210, 211), (216, 215, 230, 231), (209, 208, 223, 224), (217, 216, 231, 232), (210, 209, 224, 225), (218, 217, 232, 233), (211, 210, 225, 226), (219, 218, 233, 234), (212, 211, 226, 227), (205, 325, 220), (481, 219, 234), (213, 212, 227, 228), (206, 205, 220, 221), (214, 213, 228, 229), (207, 206, 221, 222), (215, 214, 229, 230), (208, 207, 222, 223), (220, 325, 235), (481, 234, 249), (228, 227, 242, 243), (221, 220, 235, 236), (229, 228, 243, 244), (222, 221, 236, 237), (230, 229, 244, 245), (223, 222, 237, 238), (231, 230, 245, 246), (224, 223, 238, 239), (232, 231, 246, 247), (225, 224, 239, 240), (233, 232, 247, 248), (226, 225, 240, 241), (234, 233, 248, 249), (227, 226, 241, 242), (239, 238, 253, 254), (247, 246, 261, 262), (240, 239, 254, 255), (248, 247, 262, 263), (241, 240, 255, 256), (249, 248, 263, 264), (242, 241, 256, 257), (235, 325, 250), (481, 249, 264), (243, 242, 257, 258), (236, 235, 250, 251), (244, 243, 258, 259), (237, 236, 251, 252), (245, 244, 259, 260), (238, 237, 252, 253), (246, 245, 260, 261), (258, 257, 272, 273), (251, 250, 265, 266), (259, 258, 273, 274), (252, 251, 266, 267), (260, 259, 274, 275), (253, 252, 267, 268), (261, 260, 275, 276), (254, 253, 268, 269), (262, 261, 276, 277), (255, 254, 269, 270), (263, 262, 277, 278), (256, 255, 270, 271), (264, 263, 278, 279), (257, 256, 271, 272), (250, 325, 265), (481, 264, 279), (277, 276, 291, 292), (270, 269, 284, 285), (278, 277, 292, 293), (271, 270, 285, 286), (279, 278, 293, 294), (272, 271, 286, 287), (265, 325, 280), (481, 279, 294), (273, 272, 287, 288), (266, 265, 280, 281), (274, 273, 288, 289), (267, 266, 281, 282), (275, 274, 289, 290), (268, 267, 282, 283), (276, 275, 290, 291), (269, 268, 283, 284), (281, 280, 295, 296), (289, 288, 303, 304), (282, 281, 296, 297), (290, 289, 304, 305), (283, 282, 297, 298), (291, 290, 305, 306), (284, 283, 298, 299), (292, 291, 306, 307), (285, 284, 299, 300), (293, 292, 307, 308), (286, 285, 300, 301), (294, 293, 308, 309), (287, 286, 301, 302), (280, 325, 295), (481, 294, 309), (288, 287, 302, 303), (300, 299, 314, 315), (308, 307, 322, 323), (301, 300, 315, 316), (309, 308, 323, 324), (302, 301, 316, 317), (295, 325, 310), (481, 309, 324), (303, 302, 317, 318), (296, 295, 310, 311), (304, 303, 318, 319), (297, 296, 311, 312), (305, 304, 319, 320), (298, 297, 312, 313), (306, 305, 320, 321), (299, 298, 313, 314), (307, 306, 321, 322), (319, 318, 334, 335), (312, 311, 327, 328), (320, 319, 335, 336), (313, 312, 328, 329), (321, 320, 336, 337), (314, 313, 329, 330), (322, 321, 337, 338), (315, 314, 330, 331), (323, 322, 338, 339), (316, 315, 331, 332), (324, 323, 339, 340), (317, 316, 332, 333), (310, 325, 326), (481, 324, 340), (318, 317, 333, 334), (311, 310, 326, 327), (339, 338, 353, 354), (332, 331, 346, 347), (340, 339, 354, 355), (333, 332, 347, 348), (326, 325, 341), (481, 340, 355), (334, 333, 348, 349), (327, 326, 341, 342), (335, 334, 349, 350), (328, 327, 342, 343), (336, 335, 350, 351), (329, 328, 343, 344), (337, 336, 351, 352), (330, 329, 344, 345), (338, 337, 352, 353), (331, 330, 345, 346), (351, 350, 365, 366), (344, 343, 358, 359), (352, 351, 366, 367), (345, 344, 359, 360), (353, 352, 367, 368), (346, 345, 360, 361), (354, 353, 368, 369), (347, 346, 361, 362), (355, 354, 369, 370), (348, 347, 362, 363), (341, 325, 356), (481, 355, 370), (349, 348, 363, 364), (342, 341, 356, 357), (350, 349, 364, 365), (343, 342, 357, 358), (370, 369, 384, 385), (363, 362, 377, 378), (356, 325, 371), (481, 370, 385), (364, 363, 378, 379), (357, 356, 371, 372), (365, 364, 379, 380), (358, 357, 372, 373), (366, 365, 380, 381), (359, 358, 373, 374), (367, 366, 381, 382), (360, 359, 374, 375), (368, 367, 382, 383), (361, 360, 375, 376), (369, 368, 383, 384), (362, 361, 376, 377), (374, 373, 388, 389), (382, 381, 396, 397), (375, 374, 389, 390), (383, 382, 397, 398), (376, 375, 390, 391), (384, 383, 398, 399), (377, 376, 391, 392), (385, 384, 399, 400), (378, 377, 392, 393), (371, 325, 386), (481, 385, 400), (379, 378, 393, 394), (372, 371, 386, 387), (380, 379, 394, 395), (373, 372, 387, 388), (381, 380, 395, 396), (393, 392, 407, 408), (386, 325, 401), (481, 400, 415), (394, 393, 408, 409), (387, 386, 401, 402), (395, 394, 409, 410), (388, 387, 402, 403), (396, 395, 410, 411), (389, 388, 403, 404), (397, 396, 411, 412), (390, 389, 404, 405), (398, 397, 412, 413), (391, 390, 405, 406), (399, 398, 413, 414), (392, 391, 406, 407), (400, 399, 414, 415), (412, 411, 426, 427), (405, 404, 419, 420), (413, 412, 427, 428), (406, 405, 420, 421), (414, 413, 428, 429), (407, 406, 421, 422), (415, 414, 429, 430), (408, 407, 422, 423), (401, 325, 416), (481, 415, 430), (409, 408, 423, 424), (402, 401, 416, 417), (410, 409, 424, 425), (403, 402, 417, 418), (411, 410, 425, 426), (404, 403, 418, 419), (416, 325, 431), (481, 430, 445), (424, 423, 438, 439), (417, 416, 431, 432), (425, 424, 439, 440), (418, 417, 432, 433), (426, 425, 440, 441), (419, 418, 433, 434), (427, 426, 441, 442), (420, 419, 434, 435), (428, 427, 442, 443), (421, 420, 435, 436), (429, 428, 443, 444), (422, 421, 436, 437), (430, 429, 444, 445), (423, 422, 437, 438), (435, 434, 449, 450), (443, 442, 457, 458), (436, 435, 450, 451), (444, 443, 458, 459), (437, 436, 451, 452), (445, 444, 459, 460), (438, 437, 452, 453), (431, 325, 446), (481, 445, 460), (439, 438, 453, 454), (432, 431, 446, 447), (440, 439, 454, 455), (433, 432, 447, 448), (441, 440, 455, 456), (434, 433, 448, 449), (442, 441, 456, 457), (454, 453, 468, 469), (447, 446, 461, 462), (455, 454, 469, 470), (448, 447, 462, 463), (456, 455, 470, 471), (449, 448, 463, 464), (457, 456, 471, 472), (450, 449, 464, 465), (458, 457, 472, 473), (451, 450, 465, 466), (459, 458, 473, 474), (452, 451, 466, 467), (460, 459, 474, 475), (453, 452, 467, 468), (446, 325, 461), (481, 460, 475), (473, 472, 8, 9), (466, 465, 4, 5), (474, 473, 9, 479), (467, 466, 5, 6), (475, 474, 479, 480), (468, 467, 6, 476), (461, 325, 0), (481, 475, 480), (469, 468, 476, 477), (462, 461, 0, 1), (470, 469, 477, 478), (463, 462, 1, 2), (471, 470, 478, 7), (464, 463, 2, 3), (472, 471, 7, 8), (465, 464, 3, 4)])
_uv = me_sphere.uv_layers.new(name='UVMap')
_uv.uv.foreach_set('vector', [0.8602, 0.1975, 0.8595, 0.26, 0.8294, 0.2592, 0.8305, 0.1968, 0.8574, 0.635, 0.8571, 0.6975, 0.8254, 0.6967, 0.8261, 0.6342, 0.8613, 0.135, 0.8602, 0.1975, 0.8305, 0.1968, 0.8325, 0.1343, 0.8578, 0.5725, 0.8574, 0.635, 0.8261, 0.6342, 0.8266, 0.5717, 0.8644, 0.07254, 0.8613, 0.135, 0.8325, 0.1343, 0.8376, 0.07187, 0.8581, 0.51, 0.8578, 0.5725, 0.8266, 0.5717, 0.8271, 0.5092, 0.8493, 0.9474, 0.4083, 0.9896, 0.813, 0.9465, 0.9036, 0.01041, 0.8644, 0.07254, 0.8376, 0.07187, 0.8583, 0.4475, 0.8581, 0.51, 0.8271, 0.5092, 0.8276, 0.4467, 0.8542, 0.8849, 0.8493, 0.9474, 0.813, 0.9465, 0.8208, 0.8841, 0.8587, 0.385, 0.8583, 0.4475, 0.8276, 0.4467, 0.8281, 0.3842, 0.8557, 0.8225, 0.8542, 0.8849, 0.8208, 0.8841, 0.8233, 0.8217, 0.859, 0.3225, 0.8587, 0.385, 0.8281, 0.3842, 0.8287, 0.3217, 0.8565, 0.76, 0.8557, 0.8225, 0.8233, 0.8217, 0.8246, 0.7592, 0.8595, 0.26, 0.859, 0.3225, 0.8287, 0.3217, 0.8294, 0.2592, 0.8571, 0.6975, 0.8565, 0.76, 0.8246, 0.7592, 0.8254, 0.6967, 0.8246, 0.7592, 0.8233, 0.8217, 0.7911, 0.8205, 0.7928, 0.758, 0.8294, 0.2592, 0.8287, 0.3217, 0.7983, 0.3206, 0.7993, 0.2582, 0.8254, 0.6967, 0.8246, 0.7592, 0.7928, 0.758, 0.7939, 0.6955, 0.8305, 0.1968, 0.8294, 0.2592, 0.7993, 0.2582, 0.8008, 0.1957, 0.8261, 0.6342, 0.8254, 0.6967, 0.7939, 0.6955, 0.7948, 0.6331, 0.8325, 0.1343, 0.8305, 0.1968, 0.8008, 0.1957, 0.8035, 0.1332, 0.8266, 0.5717, 0.8261, 0.6342, 0.7948, 0.6331, 0.7955, 0.5706, 0.8376, 0.07187, 0.8325, 0.1343, 0.8035, 0.1332, 0.8106, 0.07089, 0.8271, 0.5092, 0.8266, 0.5717, 0.7955, 0.5706, 0.7961, 0.5081, 0.813, 0.9465, 0.4083, 0.9896, 0.7775, 0.9452, 0.9036, 0.01041, 0.8376, 0.07187, 0.8106, 0.07089, 0.8276, 0.4467, 0.8271, 0.5092, 0.7961, 0.5081, 0.7968, 0.4456, 0.8208, 0.8841, 0.813, 0.9465, 0.7775, 0.9452, 0.7878, 0.8829, 0.8281, 0.3842, 0.8276, 0.4467, 0.7968, 0.4456, 0.7975, 0.3831, 0.8233, 0.8217, 0.8208, 0.8841, 0.7878, 0.8829, 0.7911, 0.8205, 0.8287, 0.3217, 0.8281, 0.3842, 0.7975, 0.3831, 0.7983, 0.3206, 0.7961, 0.5081, 0.7955, 0.5706, 0.7644, 0.5691, 0.7652, 0.5067, 0.7775, 0.9452, 0.4083, 0.9896, 0.743, 0.9436, 0.9036, 0.01041, 0.8106, 0.07089, 0.7831, 0.06961, 0.7968, 0.4456, 0.7961, 0.5081, 0.7652, 0.5067, 0.766, 0.4442, 0.7878, 0.8829, 0.7775, 0.9452, 0.743, 0.9436, 0.7551, 0.8814, 0.7975, 0.3831, 0.7968, 0.4456, 0.766, 0.4442, 0.7668, 0.3817, 0.7911, 0.8205, 0.7878, 0.8829, 0.7551, 0.8814, 0.759, 0.819, 0.7983, 0.3206, 0.7975, 0.3831, 0.7668, 0.3817, 0.7678, 0.3192, 0.7928, 0.758, 0.7911, 0.8205, 0.759, 0.819, 0.7611, 0.7565, 0.7993, 0.2582, 0.7983, 0.3206, 0.7678, 0.3192, 0.7691, 0.2567, 0.7939, 0.6955, 0.7928, 0.758, 0.7611, 0.7565, 0.7625, 0.6941, 0.8008, 0.1957, 0.7993, 0.2582, 0.7691, 0.2567, 0.7709, 0.1943, 0.7948, 0.6331, 0.7939, 0.6955, 0.7625, 0.6941, 0.7635, 0.6316, 0.8035, 0.1332, 0.8008, 0.1957, 0.7709, 0.1943, 0.7743, 0.1319, 0.7955, 0.5706, 0.7948, 0.6331, 0.7635, 0.6316, 0.7644, 0.5691, 0.8106, 0.07089, 0.8035, 0.1332, 0.7743, 0.1319, 0.7831, 0.06961, 0.7691, 0.2567, 0.7678, 0.3192, 0.7372, 0.3175, 0.7387, 0.2551, 0.7625, 0.6941, 0.7611, 0.7565, 0.7296, 0.7548, 0.7312, 0.6924, 0.7709, 0.1943, 0.7691, 0.2567, 0.7387, 0.2551, 0.7408, 0.1927, 0.7635, 0.6316, 0.7625, 0.6941, 0.7312, 0.6924, 0.7323, 0.6299, 0.7743, 0.1319, 0.7709, 0.1943, 0.7408, 0.1927, 0.7448, 0.1303, 0.7644, 0.5691, 0.7635, 0.6316, 0.7323, 0.6299, 0.7333, 0.5674, 0.7831, 0.06961, 0.7743, 0.1319, 0.7448, 0.1303, 0.7552, 0.06807, 0.7652, 0.5067, 0.7644, 0.5691, 0.7333, 0.5674, 0.7342, 0.505, 0.743, 0.9436, 0.4083, 0.9896, 0.7097, 0.9417, 0.9036, 0.01041, 0.7831, 0.06961, 0.7552, 0.06807, 0.766, 0.4442, 0.7652, 0.5067, 0.7342, 0.505, 0.7351, 0.4425, 0.7551, 0.8814, 0.743, 0.9436, 0.7097, 0.9417, 0.7229, 0.8796, 0.7668, 0.3817, 0.766, 0.4442, 0.7351, 0.4425, 0.7361, 0.38, 0.759, 0.819, 0.7551, 0.8814, 0.7229, 0.8796, 0.7273, 0.8173, 0.7678, 0.3192, 0.7668, 0.3817, 0.7361, 0.38, 0.7372, 0.3175, 0.7611, 0.7565, 0.759, 0.819, 0.7273, 0.8173, 0.7296, 0.7548, 0.9036, 0.01041, 0.7552, 0.06807, 0.7267, 0.06632, 0.7351, 0.4425, 0.7342, 0.505, 0.7033, 0.5031, 0.7043, 0.4406, 0.7229, 0.8796, 0.7097, 0.9417, 0.6775, 0.9398, 0.6911, 0.8777, 0.7361, 0.38, 0.7351, 0.4425, 0.7043, 0.4406, 0.7053, 0.3781, 0.7273, 0.8173, 0.7229, 0.8796, 0.6911, 0.8777, 0.6958, 0.8153, 0.7372, 0.3175, 0.7361, 0.38, 0.7053, 0.3781, 0.7065, 0.3157, 0.7296, 0.7548, 0.7273, 0.8173, 0.6958, 0.8153, 0.6983, 0.7529, 0.7387, 0.2551, 0.7372, 0.3175, 0.7065, 0.3157, 0.7082, 0.2532, 0.7312, 0.6924, 0.7296, 0.7548, 0.6983, 0.7529, 0.7, 0.6905, 0.7408, 0.1927, 0.7387, 0.2551, 0.7082, 0.2532, 0.7105, 0.1908, 0.7323, 0.6299, 0.7312, 0.6924, 0.7, 0.6905, 0.7012, 0.628, 0.7448, 0.1303, 0.7408, 0.1927, 0.7105, 0.1908, 0.7149, 0.1284, 0.7333, 0.5674, 0.7323, 0.6299, 0.7012, 0.628, 0.7023, 0.5655, 0.7552, 0.06807, 0.7448, 0.1303, 0.7149, 0.1284, 0.7267, 0.06632, 0.7342, 0.505, 0.7333, 0.5674, 0.7023, 0.5655, 0.7033, 0.5031, 0.7097, 0.9417, 0.4083, 0.9896, 0.6775, 0.9398, 0.7105, 0.1908, 0.7082, 0.2532, 0.6774, 0.2512, 0.68, 0.1888, 0.7012, 0.628, 0.7, 0.6905, 0.6689, 0.6885, 0.6702, 0.626, 0.7149, 0.1284, 0.7105, 0.1908, 0.68, 0.1888, 0.6846, 0.1265, 0.7023, 0.5655, 0.7012, 0.628, 0.6702, 0.626, 0.6713, 0.5635, 0.7267, 0.06632, 0.7149, 0.1284, 0.6846, 0.1265, 0.6975, 0.06441, 0.7033, 0.5031, 0.7023, 0.5655, 0.6713, 0.5635, 0.6723, 0.5011, 0.6775, 0.9398, 0.4083, 0.9896, 0.6464, 0.9377, 0.9036, 0.01041, 0.7267, 0.06632, 0.6975, 0.06441, 0.7043, 0.4406, 0.7033, 0.5031, 0.6723, 0.5011, 0.6734, 0.4386, 0.6911, 0.8777, 0.6775, 0.9398, 0.6464, 0.9377, 0.6599, 0.8757, 0.7053, 0.3781, 0.7043, 0.4406, 0.6734, 0.4386, 0.6745, 0.3762, 0.6958, 0.8153, 0.6911, 0.8777, 0.6599, 0.8757, 0.6646, 0.8133, 0.7065, 0.3157, 0.7053, 0.3781, 0.6745, 0.3762, 0.6758, 0.3137, 0.6983, 0.7529, 0.6958, 0.8153, 0.6646, 0.8133, 0.6672, 0.7509, 0.7082, 0.2532, 0.7065, 0.3157, 0.6758, 0.3137, 0.6774, 0.2512, 0.7, 0.6905, 0.6983, 0.7529, 0.6672, 0.7509, 0.6689, 0.6885, 0.6599, 0.8757, 0.6464, 0.9377, 0.6162, 0.9357, 0.6291, 0.8736, 0.6745, 0.3762, 0.6734, 0.4386, 0.6424, 0.4366, 0.6435, 0.3741, 0.6646, 0.8133, 0.6599, 0.8757, 0.6291, 0.8736, 0.6338, 0.8113, 0.6758, 0.3137, 0.6745, 0.3762, 0.6435, 0.3741, 0.6448, 0.3117, 0.6672, 0.7509, 0.6646, 0.8133, 0.6338, 0.8113, 0.6363, 0.7489, 0.6774, 0.2512, 0.6758, 0.3137, 0.6448, 0.3117, 0.6465, 0.2492, 0.6689, 0.6885, 0.6672, 0.7509, 0.6363, 0.7489, 0.638, 0.6864, 0.68, 0.1888, 0.6774, 0.2512, 0.6465, 0.2492, 0.6491, 0.1868, 0.6702, 0.626, 0.6689, 0.6885, 0.638, 0.6864, 0.6393, 0.624, 0.6846, 0.1265, 0.68, 0.1888, 0.6491, 0.1868, 0.6539, 0.1245, 0.6713, 0.5635, 0.6702, 0.626, 0.6393, 0.624, 0.6404, 0.5615, 0.6975, 0.06441, 0.6846, 0.1265, 0.6539, 0.1245, 0.6674, 0.0624, 0.6723, 0.5011, 0.6713, 0.5635, 0.6404, 0.5615, 0.6414, 0.499, 0.6464, 0.9377, 0.4083, 0.9896, 0.6162, 0.9357, 0.9036, 0.01041, 0.6975, 0.06441, 0.6674, 0.0624, 0.6734, 0.4386, 0.6723, 0.5011, 0.6414, 0.499, 0.6424, 0.4366, 0.6393, 0.624, 0.638, 0.6864, 0.6072, 0.6844, 0.6084, 0.622, 0.6539, 0.1245, 0.6491, 0.1868, 0.618, 0.1848, 0.6226, 0.1224, 0.6404, 0.5615, 0.6393, 0.624, 0.6084, 0.622, 0.6095, 0.5595, 0.6674, 0.0624, 0.6539, 0.1245, 0.6226, 0.1224, 0.6363, 0.06036, 0.6414, 0.499, 0.6404, 0.5615, 0.6095, 0.5595, 0.6105, 0.497, 0.6162, 0.9357, 0.4083, 0.9896, 0.5869, 0.9338, 0.9036, 0.01041, 0.6674, 0.0624, 0.6363, 0.06036, 0.6424, 0.4366, 0.6414, 0.499, 0.6105, 0.497, 0.6114, 0.4346, 0.6291, 0.8736, 0.6162, 0.9357, 0.5869, 0.9338, 0.5988, 0.8717, 0.6435, 0.3741, 0.6424, 0.4366, 0.6114, 0.4346, 0.6125, 0.3721, 0.6338, 0.8113, 0.6291, 0.8736, 0.5988, 0.8717, 0.6032, 0.8093, 0.6448, 0.3117, 0.6435, 0.3741, 0.6125, 0.3721, 0.6138, 0.3096, 0.6363, 0.7489, 0.6338, 0.8113, 0.6032, 0.8093, 0.6056, 0.7469, 0.6465, 0.2492, 0.6448, 0.3117, 0.6138, 0.3096, 0.6155, 0.2472, 0.638, 0.6864, 0.6363, 0.7489, 0.6056, 0.7469, 0.6072, 0.6844, 0.6491, 0.1868, 0.6465, 0.2492, 0.6155, 0.2472, 0.618, 0.1848, 0.6125, 0.3721, 0.6114, 0.4346, 0.5804, 0.4327, 0.5814, 0.3702, 0.6032, 0.8093, 0.5988, 0.8717, 0.5689, 0.8698, 0.5728, 0.8075, 0.6138, 0.3096, 0.6125, 0.3721, 0.5814, 0.3702, 0.5826, 0.3077, 0.6056, 0.7469, 0.6032, 0.8093, 0.5728, 0.8075, 0.575, 0.745, 0.6155, 0.2472, 0.6138, 0.3096, 0.5826, 0.3077, 0.5842, 0.2453, 0.6072, 0.6844, 0.6056, 0.7469, 0.575, 0.745, 0.5765, 0.6826, 0.618, 0.1848, 0.6155, 0.2472, 0.5842, 0.2453, 0.5865, 0.1829, 0.6084, 0.622, 0.6072, 0.6844, 0.5765, 0.6826, 0.5776, 0.6201, 0.6226, 0.1224, 0.618, 0.1848, 0.5865, 0.1829, 0.5909, 0.1205, 0.6095, 0.5595, 0.6084, 0.622, 0.5776, 0.6201, 0.5786, 0.5576, 0.6363, 0.06036, 0.6226, 0.1224, 0.5909, 0.1205, 0.6042, 0.05837, 0.6105, 0.497, 0.6095, 0.5595, 0.5786, 0.5576, 0.5795, 0.4951, 0.5869, 0.9338, 0.4083, 0.9896, 0.5583, 0.932, 0.9036, 0.01041, 0.6363, 0.06036, 0.6042, 0.05837, 0.6114, 0.4346, 0.6105, 0.497, 0.5795, 0.4951, 0.5804, 0.4327, 0.5988, 0.8717, 0.5869, 0.9338, 0.5583, 0.932, 0.5689, 0.8698, 0.5909, 0.1205, 0.5865, 0.1829, 0.5548, 0.1811, 0.5587, 0.1187, 0.5786, 0.5576, 0.5776, 0.6201, 0.5469, 0.6184, 0.5478, 0.5559, 0.6042, 0.05837, 0.5909, 0.1205, 0.5587, 0.1187, 0.5709, 0.05652, 0.5795, 0.4951, 0.5786, 0.5576, 0.5478, 0.5559, 0.5486, 0.4934, 0.5583, 0.932, 0.4083, 0.9896, 0.5304, 0.9305, 0.9036, 0.01041, 0.6042, 0.05837, 0.5709, 0.05652, 0.5804, 0.4327, 0.5795, 0.4951, 0.5486, 0.4934, 0.5494, 0.431, 0.5689, 0.8698, 0.5583, 0.932, 0.5304, 0.9305, 0.5394, 0.8682, 0.5814, 0.3702, 0.5804, 0.4327, 0.5494, 0.431, 0.5502, 0.3685, 0.5728, 0.8075, 0.5689, 0.8698, 0.5394, 0.8682, 0.5428, 0.8058, 0.5826, 0.3077, 0.5814, 0.3702, 0.5502, 0.3685, 0.5513, 0.306, 0.575, 0.745, 0.5728, 0.8075, 0.5428, 0.8058, 0.5446, 0.7433, 0.5842, 0.2453, 0.5826, 0.3077, 0.5513, 0.306, 0.5527, 0.2435, 0.5765, 0.6826, 0.575, 0.745, 0.5446, 0.7433, 0.5459, 0.6809, 0.5865, 0.1829, 0.5842, 0.2453, 0.5527, 0.2435, 0.5548, 0.1811, 0.5776, 0.6201, 0.5765, 0.6826, 0.5459, 0.6809, 0.5469, 0.6184, 0.5428, 0.8058, 0.5394, 0.8682, 0.5101, 0.8668, 0.5129, 0.8044, 0.5513, 0.306, 0.5502, 0.3685, 0.519, 0.367, 0.5199, 0.3045, 0.5446, 0.7433, 0.5428, 0.8058, 0.5129, 0.8044, 0.5144, 0.7419, 0.5527, 0.2435, 0.5513, 0.306, 0.5199, 0.3045, 0.521, 0.2421, 0.5459, 0.6809, 0.5446, 0.7433, 0.5144, 0.7419, 0.5155, 0.6794, 0.5548, 0.1811, 0.5527, 0.2435, 0.521, 0.2421, 0.5227, 0.1796, 0.5469, 0.6184, 0.5459, 0.6809, 0.5155, 0.6794, 0.5163, 0.617, 0.5587, 0.1187, 0.5548, 0.1811, 0.5227, 0.1796, 0.5261, 0.1172, 0.5478, 0.5559, 0.5469, 0.6184, 0.5163, 0.617, 0.517, 0.5545, 0.5709, 0.05652, 0.5587, 0.1187, 0.5261, 0.1172, 0.5365, 0.05489, 0.5486, 0.4934, 0.5478, 0.5559, 0.517, 0.5545, 0.5176, 0.492, 0.5304, 0.9305, 0.4083, 0.9896, 0.503, 0.9292, 0.9036, 0.01041, 0.5709, 0.05652, 0.5365, 0.05489, 0.5494, 0.431, 0.5486, 0.4934, 0.5176, 0.492, 0.5183, 0.4295, 0.5394, 0.8682, 0.5304, 0.9305, 0.503, 0.9292, 0.5101, 0.8668, 0.5502, 0.3685, 0.5494, 0.431, 0.5183, 0.4295, 0.519, 0.367, 0.517, 0.5545, 0.5163, 0.617, 0.4857, 0.6158, 0.4862, 0.5533, 0.5365, 0.05489, 0.5261, 0.1172, 0.493, 0.1159, 0.5011, 0.05357, 0.5176, 0.492, 0.517, 0.5545, 0.4862, 0.5533, 0.4867, 0.4908, 0.503, 0.9292, 0.4083, 0.9896, 0.4759, 0.9282, 0.9036, 0.01041, 0.5365, 0.05489, 0.5011, 0.05357, 0.5183, 0.4295, 0.5176, 0.492, 0.4867, 0.4908, 0.4871, 0.4284, 0.5101, 0.8668, 0.503, 0.9292, 0.4759, 0.9282, 0.4811, 0.8658, 0.519, 0.367, 0.5183, 0.4295, 0.4871, 0.4284, 0.4877, 0.3659, 0.5129, 0.8044, 0.5101, 0.8668, 0.4811, 0.8658, 0.4831, 0.8033, 0.5199, 0.3045, 0.519, 0.367, 0.4877, 0.3659, 0.4883, 0.3034, 0.5144, 0.7419, 0.5129, 0.8044, 0.4831, 0.8033, 0.4843, 0.7408, 0.521, 0.2421, 0.5199, 0.3045, 0.4883, 0.3034, 0.4892, 0.2409, 0.5155, 0.6794, 0.5144, 0.7419, 0.4843, 0.7408, 0.485, 0.6783, 0.5227, 0.1796, 0.521, 0.2421, 0.4892, 0.2409, 0.4905, 0.1784, 0.5163, 0.617, 0.5155, 0.6794, 0.485, 0.6783, 0.4857, 0.6158, 0.5261, 0.1172, 0.5227, 0.1796, 0.4905, 0.1784, 0.493, 0.1159, 0.4883, 0.3034, 0.4877, 0.3659, 0.4563, 0.3651, 0.4567, 0.3026, 0.4843, 0.7408, 0.4831, 0.8033, 0.4535, 0.8025, 0.4542, 0.74, 0.4892, 0.2409, 0.4883, 0.3034, 0.4567, 0.3026, 0.4573, 0.2401, 0.485, 0.6783, 0.4843, 0.7408, 0.4542, 0.74, 0.4547, 0.6775, 0.4905, 0.1784, 0.4892, 0.2409, 0.4573, 0.2401, 0.4581, 0.1776, 0.4857, 0.6158, 0.485, 0.6783, 0.4547, 0.6775, 0.4551, 0.615, 0.493, 0.1159, 0.4905, 0.1784, 0.4581, 0.1776, 0.4597, 0.1151, 0.4862, 0.5533, 0.4857, 0.6158, 0.4551, 0.615, 0.4554, 0.5526, 0.5011, 0.05357, 0.493, 0.1159, 0.4597, 0.1151, 0.4648, 0.05264, 0.4867, 0.4908, 0.4862, 0.5533, 0.4554, 0.5526, 0.4557, 0.4901, 0.4759, 0.9282, 0.4083, 0.9896, 0.4491, 0.9275, 0.9036, 0.01041, 0.5011, 0.05357, 0.4648, 0.05264, 0.4871, 0.4284, 0.4867, 0.4908, 0.4557, 0.4901, 0.456, 0.4276, 0.4811, 0.8658, 0.4759, 0.9282, 0.4491, 0.9275, 0.4523, 0.865, 0.4877, 0.3659, 0.4871, 0.4284, 0.456, 0.4276, 0.4563, 0.3651, 0.4831, 0.8033, 0.4811, 0.8658, 0.4523, 0.865, 0.4535, 0.8025, 0.4648, 0.05264, 0.4597, 0.1151, 0.4261, 0.1147, 0.4279, 0.05216, 0.4557, 0.4901, 0.4554, 0.5526, 0.4246, 0.5521, 0.4247, 0.4896, 0.4491, 0.9275, 0.4083, 0.9896, 0.4224, 0.9271, 0.9036, 0.01041, 0.4648, 0.05264, 0.4279, 0.05216, 0.456, 0.4276, 0.4557, 0.4901, 0.4247, 0.4896, 0.4248, 0.4271, 0.4523, 0.865, 0.4491, 0.9275, 0.4224, 0.9271, 0.4235, 0.8646, 0.4563, 0.3651, 0.456, 0.4276, 0.4248, 0.4271, 0.4249, 0.3646, 0.4535, 0.8025, 0.4523, 0.865, 0.4235, 0.8646, 0.424, 0.8021, 0.4567, 0.3026, 0.4563, 0.3651, 0.4249, 0.3646, 0.4251, 0.3021, 0.4542, 0.74, 0.4535, 0.8025, 0.424, 0.8021, 0.4242, 0.7396, 0.4573, 0.2401, 0.4567, 0.3026, 0.4251, 0.3021, 0.4253, 0.2396, 0.4547, 0.6775, 0.4542, 0.74, 0.4242, 0.7396, 0.4244, 0.6771, 0.4581, 0.1776, 0.4573, 0.2401, 0.4253, 0.2396, 0.4256, 0.1771, 0.4551, 0.615, 0.4547, 0.6775, 0.4244, 0.6771, 0.4245, 0.6146, 0.4597, 0.1151, 0.4581, 0.1776, 0.4256, 0.1771, 0.4261, 0.1147, 0.4554, 0.5526, 0.4551, 0.615, 0.4245, 0.6146, 0.4246, 0.5521, 0.4253, 0.2396, 0.4251, 0.3021, 0.3934, 0.3021, 0.3933, 0.2396, 0.4244, 0.6771, 0.4242, 0.7396, 0.3942, 0.7396, 0.3941, 0.6771, 0.4256, 0.1771, 0.4253, 0.2396, 0.3933, 0.2396, 0.393, 0.1771, 0.4245, 0.6146, 0.4244, 0.6771, 0.3941, 0.6771, 0.3939, 0.6146, 0.4261, 0.1147, 0.4256, 0.1771, 0.393, 0.1771, 0.3925, 0.1146, 0.4246, 0.5521, 0.4245, 0.6146, 0.3939, 0.6146, 0.3938, 0.5521, 0.4279, 0.05216, 0.4261, 0.1147, 0.3925, 0.1146, 0.3909, 0.05214, 0.4247, 0.4896, 0.4246, 0.5521, 0.3938, 0.5521, 0.3938, 0.4896, 0.4224, 0.9271, 0.4083, 0.9896, 0.3958, 0.9271, 0.9036, 0.01041, 0.4279, 0.05216, 1.381, 0.05214, 0.4248, 0.4271, 0.4247, 0.4896, 0.3938, 0.4896, 0.3937, 0.4271, 0.4235, 0.8646, 0.4224, 0.9271, 0.3958, 0.9271, 0.3948, 0.8646, 0.4249, 0.3646, 0.4248, 0.4271, 0.3937, 0.4271, 0.3936, 0.3646, 0.424, 0.8021, 0.4235, 0.8646, 0.3948, 0.8646, 0.3944, 0.8021, 0.4251, 0.3021, 0.4249, 0.3646, 0.3936, 0.3646, 0.3934, 0.3021, 0.4242, 0.7396, 0.424, 0.8021, 0.3944, 0.8021, 0.3942, 0.7396, 0.3958, 0.9271, 0.4083, 0.9896, 0.3692, 0.9275, 0.9036, 0.01041, 1.381, 0.05214, 1.345, 0.0526, 0.3937, 0.4271, 0.3938, 0.4896, 0.3628, 0.49, 0.3625, 0.4275, 0.3948, 0.8646, 0.3958, 0.9271, 0.3692, 0.9275, 0.3661, 0.865, 0.3936, 0.3646, 0.3937, 0.4271, 0.3625, 0.4275, 0.3622, 0.365, 0.3944, 0.8021, 0.3948, 0.8646, 0.3661, 0.865, 0.3649, 0.8025, 0.3934, 0.3021, 0.3936, 0.3646, 0.3622, 0.365, 0.3618, 0.3025, 0.3942, 0.7396, 0.3944, 0.8021, 0.3649, 0.8025, 0.3642, 0.74, 0.3933, 0.2396, 0.3934, 0.3021, 0.3618, 0.3025, 0.3613, 0.24, 0.3941, 0.6771, 0.3942, 0.7396, 0.3642, 0.74, 0.3637, 0.6775, 0.393, 0.1771, 0.3933, 0.2396, 0.3613, 0.24, 0.3605, 0.1775, 0.3939, 0.6146, 0.3941, 0.6771, 0.3637, 0.6775, 0.3634, 0.615, 0.3925, 0.1146, 0.393, 0.1771, 0.3605, 0.1775, 0.3589, 0.1151, 0.3938, 0.5521, 0.3939, 0.6146, 0.3634, 0.615, 0.3631, 0.5525, 0.3909, 0.05214, 0.3925, 0.1146, 0.3589, 0.1151, 0.354, 0.0526, 0.3938, 0.4896, 0.3938, 0.5521, 0.3631, 0.5525, 0.3628, 0.49, 0.3637, 0.6775, 0.3642, 0.74, 0.3342, 0.7408, 0.3334, 0.6783, 0.3605, 0.1775, 0.3613, 0.24, 0.3293, 0.2408, 0.3281, 0.1783, 0.3634, 0.615, 0.3637, 0.6775, 0.3334, 0.6783, 0.3328, 0.6158, 0.3589, 0.1151, 0.3605, 0.1775, 0.3281, 0.1783, 0.3256, 0.1159, 0.3631, 0.5525, 0.3634, 0.615, 0.3328, 0.6158, 0.3323, 0.5533, 0.354, 0.0526, 0.3589, 0.1151, 0.3256, 0.1159, 0.3177, 0.05351, 0.3628, 0.49, 0.3631, 0.5525, 0.3323, 0.5533, 0.3318, 0.4908, 0.3692, 0.9275, 0.4083, 0.9896, 0.3424, 0.9281, 0.9036, 0.01041, 1.345, 0.0526, 1.308, 0.05351, 0.3625, 0.4275, 0.3628, 0.49, 0.3318, 0.4908, 0.3313, 0.4283, 0.3661, 0.865, 0.3692, 0.9275, 0.3424, 0.9281, 0.3372, 0.8657, 0.3622, 0.365, 0.3625, 0.4275, 0.3313, 0.4283, 0.3308, 0.3658, 0.3649, 0.8025, 0.3661, 0.865, 0.3372, 0.8657, 0.3353, 0.8032, 0.3618, 0.3025, 0.3622, 0.365, 0.3308, 0.3658, 0.3302, 0.3033, 0.3642, 0.74, 0.3649, 0.8025, 0.3353, 0.8032, 0.3342, 0.7408, 0.3613, 0.24, 0.3618, 0.3025, 0.3302, 0.3033, 0.3293, 0.2408, 0.3313, 0.4283, 0.3318, 0.4908, 0.3009, 0.4919, 0.3002, 0.4294, 0.3372, 0.8657, 0.3424, 0.9281, 0.3153, 0.9291, 0.3082, 0.8668, 0.3308, 0.3658, 0.3313, 0.4283, 0.3002, 0.4294, 0.2995, 0.3669, 0.3353, 0.8032, 0.3372, 0.8657, 0.3082, 0.8668, 0.3055, 0.8043, 0.3302, 0.3033, 0.3308, 0.3658, 0.2995, 0.3669, 0.2986, 0.3045, 0.3342, 0.7408, 0.3353, 0.8032, 0.3055, 0.8043, 0.304, 0.7418, 0.3293, 0.2408, 0.3302, 0.3033, 0.2986, 0.3045, 0.2975, 0.242, 0.3334, 0.6783, 0.3342, 0.7408, 0.304, 0.7418, 0.303, 0.6794, 0.3281, 0.1783, 0.3293, 0.2408, 0.2975, 0.242, 0.2958, 0.1795, 0.3328, 0.6158, 0.3334, 0.6783, 0.303, 0.6794, 0.3022, 0.6169, 0.3256, 0.1159, 0.3281, 0.1783, 0.2958, 0.1795, 0.2925, 0.1171, 0.3323, 0.5533, 0.3328, 0.6158, 0.3022, 0.6169, 0.3015, 0.5544, 0.3177, 0.05351, 0.3256, 0.1159, 0.2925, 0.1171, 0.2822, 0.0548, 0.3318, 0.4908, 0.3323, 0.5533, 0.3015, 0.5544, 0.3009, 0.4919, 0.3424, 0.9281, 0.4083, 0.9896, 0.3153, 0.9291, 0.9036, 0.01041, 1.308, 0.05351, 1.273, 0.0548, 0.2958, 0.1795, 0.2975, 0.242, 0.2658, 0.2435, 0.2638, 0.181, 0.3022, 0.6169, 0.303, 0.6794, 0.2725, 0.6808, 0.2715, 0.6183, 0.2925, 0.1171, 0.2958, 0.1795, 0.2638, 0.181, 0.2598, 0.1186, 0.3015, 0.5544, 0.3022, 0.6169, 0.2715, 0.6183, 0.2707, 0.5558, 0.2822, 0.0548, 0.2925, 0.1171, 0.2598, 0.1186, 0.2478, 0.05641, 0.3009, 0.4919, 0.3015, 0.5544, 0.2707, 0.5558, 0.2699, 0.4933, 0.3153, 0.9291, 0.4083, 0.9896, 0.2879, 0.9304, 0.9036, 0.01041, 1.273, 0.0548, 1.238, 0.05641, 0.3002, 0.4294, 0.3009, 0.4919, 0.2699, 0.4933, 0.2691, 0.4309, 0.3082, 0.8668, 0.3153, 0.9291, 0.2879, 0.9304, 0.279, 0.8681, 0.2995, 0.3669, 0.3002, 0.4294, 0.2691, 0.4309, 0.2682, 0.3684, 0.3055, 0.8043, 0.3082, 0.8668, 0.279, 0.8681, 0.2757, 0.8057, 0.2986, 0.3045, 0.2995, 0.3669, 0.2682, 0.3684, 0.2672, 0.3059, 0.304, 0.7418, 0.3055, 0.8043, 0.2757, 0.8057, 0.2738, 0.7433, 0.2975, 0.242, 0.2986, 0.3045, 0.2672, 0.3059, 0.2658, 0.2435, 0.303, 0.6794, 0.304, 0.7418, 0.2738, 0.7433, 0.2725, 0.6808, 0.279, 0.8681, 0.2879, 0.9304, 0.26, 0.9319, 0.2495, 0.8697, 0.2682, 0.3684, 0.2691, 0.4309, 0.238, 0.4326, 0.2371, 0.3701, 0.2757, 0.8057, 0.279, 0.8681, 0.2495, 0.8697, 0.2456, 0.8073, 0.2672, 0.3059, 0.2682, 0.3684, 0.2371, 0.3701, 0.2359, 0.3076, 0.2738, 0.7433, 0.2757, 0.8057, 0.2456, 0.8073, 0.2434, 0.7449, 0.2658, 0.2435, 0.2672, 0.3059, 0.2359, 0.3076, 0.2343, 0.2452, 0.2725, 0.6808, 0.2738, 0.7433, 0.2434, 0.7449, 0.2419, 0.6825, 0.2638, 0.181, 0.2658, 0.2435, 0.2343, 0.2452, 0.232, 0.1827, 0.2715, 0.6183, 0.2725, 0.6808, 0.2419, 0.6825, 0.2408, 0.62, 0.2598, 0.1186, 0.2638, 0.181, 0.232, 0.1827, 0.2276, 0.1204, 0.2707, 0.5558, 0.2715, 0.6183, 0.2408, 0.62, 0.2398, 0.5575, 0.2478, 0.05641, 0.2598, 0.1186, 0.2276, 0.1204, 0.2144, 0.05825, 0.2699, 0.4933, 0.2707, 0.5558, 0.2398, 0.5575, 0.2389, 0.495, 0.2879, 0.9304, 0.4083, 0.9896, 0.26, 0.9319, 0.9036, 0.01041, 1.238, 0.05641, 1.205, 0.05825, 0.2691, 0.4309, 0.2699, 0.4933, 0.2389, 0.495, 0.238, 0.4326, 0.2408, 0.62, 0.2419, 0.6825, 0.2113, 0.6843, 0.21, 0.6219, 0.2276, 0.1204, 0.232, 0.1827, 0.2005, 0.1847, 0.1959, 0.1223, 0.2398, 0.5575, 0.2408, 0.62, 0.21, 0.6219, 0.209, 0.5594, 0.2144, 0.05825, 0.2276, 0.1204, 0.1959, 0.1223, 0.1822, 0.06024, 0.2389, 0.495, 0.2398, 0.5575, 0.209, 0.5594, 0.208, 0.4969, 0.26, 0.9319, 0.4083, 0.9896, 0.2314, 0.9337, 0.9036, 0.01041, 1.205, 0.05825, 1.173, 0.06024, 0.238, 0.4326, 0.2389, 0.495, 0.208, 0.4969, 0.207, 0.4345, 0.2495, 0.8697, 0.26, 0.9319, 0.2314, 0.9337, 0.2196, 0.8716, 0.2371, 0.3701, 0.238, 0.4326, 0.207, 0.4345, 0.206, 0.372, 0.2456, 0.8073, 0.2495, 0.8697, 0.2196, 0.8716, 0.2153, 0.8092, 0.2359, 0.3076, 0.2371, 0.3701, 0.206, 0.372, 0.2047, 0.3095, 0.2434, 0.7449, 0.2456, 0.8073, 0.2153, 0.8092, 0.2129, 0.7468, 0.2343, 0.2452, 0.2359, 0.3076, 0.2047, 0.3095, 0.203, 0.2471, 0.2419, 0.6825, 0.2434, 0.7449, 0.2129, 0.7468, 0.2113, 0.6843, 0.232, 0.1827, 0.2343, 0.2452, 0.203, 0.2471, 0.2005, 0.1847, 0.206, 0.372, 0.207, 0.4345, 0.176, 0.4365, 0.1749, 0.374, 0.2153, 0.8092, 0.2196, 0.8716, 0.1893, 0.8735, 0.1847, 0.8112, 0.2047, 0.3095, 0.206, 0.372, 0.1749, 0.374, 0.1736, 0.3115, 0.2129, 0.7468, 0.2153, 0.8092, 0.1847, 0.8112, 0.1822, 0.7488, 0.203, 0.2471, 0.2047, 0.3095, 0.1736, 0.3115, 0.1719, 0.2491, 0.2113, 0.6843, 0.2129, 0.7468, 0.1822, 0.7488, 0.1805, 0.6863, 0.2005, 0.1847, 0.203, 0.2471, 0.1719, 0.2491, 0.1694, 0.1867, 0.21, 0.6219, 0.2113, 0.6843, 0.1805, 0.6863, 0.1792, 0.6238, 0.1959, 0.1223, 0.2005, 0.1847, 0.1694, 0.1867, 0.1646, 0.1243, 0.209, 0.5594, 0.21, 0.6219, 0.1792, 0.6238, 0.1781, 0.5614, 0.1822, 0.06024, 0.1959, 0.1223, 0.1646, 0.1243, 0.1511, 0.06227, 0.208, 0.4969, 0.209, 0.5594, 0.1781, 0.5614, 0.1771, 0.4989, 0.2314, 0.9337, 0.4083, 0.9896, 0.2022, 0.9356, 0.9036, 0.01041, 1.173, 0.06024, 1.142, 0.06227, 0.207, 0.4345, 0.208, 0.4969, 0.1771, 0.4989, 0.176, 0.4365, 0.2196, 0.8716, 0.2314, 0.9337, 0.2022, 0.9356, 0.1893, 0.8735, 0.1646, 0.1243, 0.1694, 0.1867, 0.1385, 0.1887, 0.1338, 0.1264, 0.1781, 0.5614, 0.1792, 0.6238, 0.1483, 0.6259, 0.1472, 0.5634, 0.1511, 0.06227, 0.1646, 0.1243, 0.1338, 0.1264, 0.1209, 0.06429, 0.1771, 0.4989, 0.1781, 0.5614, 0.1472, 0.5634, 0.1461, 0.501, 0.2022, 0.9356, 0.4083, 0.9896, 0.1721, 0.9376, 0.9036, 0.01041, 1.142, 0.06227, 1.111, 0.06429, 0.176, 0.4365, 0.1771, 0.4989, 0.1461, 0.501, 0.1451, 0.4385, 0.1893, 0.8735, 0.2022, 0.9356, 0.1721, 0.9376, 0.1586, 0.8755, 0.1749, 0.374, 0.176, 0.4365, 0.1451, 0.4385, 0.144, 0.376, 0.1847, 0.8112, 0.1893, 0.8735, 0.1586, 0.8755, 0.1538, 0.8132, 0.1736, 0.3115, 0.1749, 0.374, 0.144, 0.376, 0.1427, 0.3136, 0.1822, 0.7488, 0.1847, 0.8112, 0.1538, 0.8132, 0.1513, 0.7508, 0.1719, 0.2491, 0.1736, 0.3115, 0.1427, 0.3136, 0.141, 0.2511, 0.1805, 0.6863, 0.1822, 0.7488, 0.1513, 0.7508, 0.1496, 0.6883, 0.1694, 0.1867, 0.1719, 0.2491, 0.141, 0.2511, 0.1385, 0.1887, 0.1792, 0.6238, 0.1805, 0.6863, 0.1496, 0.6883, 0.1483, 0.6259, 0.1427, 0.3136, 0.144, 0.376, 0.1132, 0.378, 0.1119, 0.3156, 0.1513, 0.7508, 0.1538, 0.8132, 0.1227, 0.8152, 0.1202, 0.7528, 0.141, 0.2511, 0.1427, 0.3136, 0.1119, 0.3156, 0.1103, 0.2531, 0.1496, 0.6883, 0.1513, 0.7508, 0.1202, 0.7528, 0.1185, 0.6904, 0.1385, 0.1887, 0.141, 0.2511, 0.1103, 0.2531, 0.1079, 0.1907, 0.1483, 0.6259, 0.1496, 0.6883, 0.1185, 0.6904, 0.1172, 0.6279, 0.1338, 0.1264, 0.1385, 0.1887, 0.1079, 0.1907, 0.1035, 0.1283, 0.1472, 0.5634, 0.1483, 0.6259, 0.1172, 0.6279, 0.1162, 0.5654, 0.1209, 0.06429, 0.1338, 0.1264, 0.1035, 0.1283, 0.09163, 0.06621, 0.1461, 0.501, 0.1472, 0.5634, 0.1162, 0.5654, 0.1152, 0.503, 0.1721, 0.9376, 0.4083, 0.9896, 0.141, 0.9396, 0.9036, 0.01041, 1.111, 0.06429, 1.082, 0.06621, 0.1451, 0.4385, 0.1461, 0.501, 0.1152, 0.503, 0.1142, 0.4405, 0.1586, 0.8755, 0.1721, 0.9376, 0.141, 0.9396, 0.1274, 0.8776, 0.144, 0.376, 0.1451, 0.4385, 0.1142, 0.4405, 0.1132, 0.378, 0.1538, 0.8132, 0.1586, 0.8755, 0.1274, 0.8776, 0.1227, 0.8152, 0.09163, 0.06621, 0.1035, 0.1283, 0.07364, 0.1302, 0.06307, 0.06797, 0.1152, 0.503, 0.1162, 0.5654, 0.08516, 0.5673, 0.08425, 0.5049, 0.141, 0.9396, 0.4083, 0.9896, 0.1089, 0.9416, 0.9036, 0.01041, 1.082, 0.06621, 1.054, 0.06797, 0.1142, 0.4405, 0.1152, 0.503, 0.08425, 0.5049, 0.08334, 0.4424, 0.1274, 0.8776, 0.141, 0.9396, 0.1089, 0.9416, 0.09566, 0.8795, 0.1132, 0.378, 0.1142, 0.4405, 0.08334, 0.4424, 0.08237, 0.3799, 0.1227, 0.8152, 0.1274, 0.8776, 0.09566, 0.8795, 0.09123, 0.8171, 0.1119, 0.3156, 0.1132, 0.378, 0.08237, 0.3799, 0.08123, 0.3174, 0.1202, 0.7528, 0.1227, 0.8152, 0.09123, 0.8171, 0.08888, 0.7547, 0.1103, 0.2531, 0.1119, 0.3156, 0.08123, 0.3174, 0.07975, 0.255, 0.1185, 0.6904, 0.1202, 0.7528, 0.08888, 0.7547, 0.08733, 0.6923, 0.1079, 0.1907, 0.1103, 0.2531, 0.07975, 0.255, 0.07758, 0.1925, 0.1172, 0.6279, 0.1185, 0.6904, 0.08733, 0.6923, 0.08615, 0.6298, 0.1035, 0.1283, 0.1079, 0.1907, 0.07758, 0.1925, 0.07364, 0.1302, 0.1162, 0.5654, 0.1172, 0.6279, 0.08615, 0.6298, 0.08516, 0.5673, 0.08888, 0.7547, 0.09123, 0.8171, 0.05948, 0.8189, 0.05739, 0.7565, 0.07975, 0.255, 0.08123, 0.3174, 0.05066, 0.3191, 0.04937, 0.2567, 0.08733, 0.6923, 0.08888, 0.7547, 0.05739, 0.7565, 0.05601, 0.694, 0.07758, 0.1925, 0.07975, 0.255, 0.04937, 0.2567, 0.04749, 0.1942, 0.08615, 0.6298, 0.08733, 0.6923, 0.05601, 0.694, 0.05497, 0.6315, 0.07364, 0.1302, 0.07758, 0.1925, 0.04749, 0.1942, 0.0441, 0.1318, 0.08516, 0.5673, 0.08615, 0.6298, 0.05497, 0.6315, 0.0541, 0.569, 0.06307, 0.06797, 0.07364, 0.1302, 0.0441, 0.1318, 0.03513, 0.06952, 0.08425, 0.5049, 0.08516, 0.5673, 0.0541, 0.569, 0.0533, 0.5066, 0.1089, 0.9416, 0.4083, 0.9896, 0.07561, 0.9435, 0.9036, 0.01041, 1.054, 0.06797, 1.026, 0.06952, 0.08334, 0.4424, 0.08425, 0.5049, 0.0533, 0.5066, 0.05251, 0.4441, 0.09566, 0.8795, 0.1089, 0.9416, 0.07561, 0.9435, 0.06346, 0.8813, 0.08237, 0.3799, 0.08334, 0.4424, 0.05251, 0.4441, 0.05165, 0.3816, 0.09123, 0.8171, 0.09566, 0.8795, 0.06346, 0.8813, 0.05948, 0.8189, 0.08123, 0.3174, 0.08237, 0.3799, 0.05165, 0.3816, 0.05066, 0.3191, 0.0533, 0.5066, 0.0541, 0.569, 0.023, 0.5705, 0.02234, 0.508, 0.07561, 0.9435, 0.4083, 0.9896, 0.04122, 0.9451, 0.9036, 0.01041, 1.026, 0.06952, 0.9982, 0.07082, 0.05251, 0.4441, 0.0533, 0.5066, 0.02234, 0.508, 0.02169, 0.4455, 0.06346, 0.8813, 0.07561, 0.9435, 0.04122, 0.9451, 0.03081, 0.8828, 0.05165, 0.3816, 0.05251, 0.4441, 0.02169, 0.4455, 0.02099, 0.383, 0.05948, 0.8189, 0.06346, 0.8813, 0.03081, 0.8828, 0.02747, 0.8204, 0.05066, 0.3191, 0.05165, 0.3816, 0.02099, 0.383, 0.02018, 0.3206, 0.05739, 0.7565, 0.05948, 0.8189, 0.02747, 0.8204, 0.02572, 0.7579, 0.04937, 0.2567, 0.05066, 0.3191, 0.02018, 0.3206, 0.01913, 0.2581, 0.05601, 0.694, 0.05739, 0.7565, 0.02572, 0.7579, 0.02458, 0.6955, 0.04749, 0.1942, 0.04937, 0.2567, 0.01913, 0.2581, 0.01759, 0.1956, 0.05497, 0.6315, 0.05601, 0.694, 0.02458, 0.6955, 0.02372, 0.633, 0.0441, 0.1318, 0.04749, 0.1942, 0.01759, 0.1956, 0.01485, 0.1332, 0.0541, 0.569, 0.05497, 0.6315, 0.02372, 0.633, 0.023, 0.5705, 0.03513, 0.06952, 0.0441, 0.1318, 0.01485, 0.1332, 0.007677, 0.07082, 0.01913, 0.2581, 0.02018, 0.3206, -0.01023, 0.3217, -0.01101, 0.2592, 0.02458, 0.6955, 0.02572, 0.7579, -0.006085, 0.7591, -0.006941, 0.6966, 0.01759, 0.1956, 0.01913, 0.2581, -0.01101, 0.2592, -0.01214, 0.1967, 0.02372, 0.633, 0.02458, 0.6955, -0.006941, 0.6966, -0.007586, 0.6341, 1.005, 0.1332, 1.008, 0.1956, 0.9784, 0.1967, 0.9764, 0.1342, 0.023, 0.5705, 0.02372, 0.633, -0.007586, 0.6341, -0.008125, 0.5716, 0.9982, 0.07082, 1.005, 0.1332, 0.9764, 0.1342, 0.9711, 0.07182, 0.02234, 0.508, 0.023, 0.5705, -0.008125, 0.5716, -0.008617, 0.5092, 0.04122, 0.9451, 0.4083, 0.9896, 0.005795, 0.9464, 0.9036, 0.01041, 0.9982, 0.07082, 0.9711, 0.07182, 0.02169, 0.4455, 0.02234, 0.508, -0.008617, 0.5092, -0.009103, 0.4467, 0.03081, 0.8828, 0.04122, 0.9451, 0.005795, 0.9464, -0.002241, 0.8841, 0.02099, 0.383, 0.02169, 0.4455, -0.009103, 0.4467, -0.009623, 0.3842, 0.02747, 0.8204, 0.03081, 0.8828, -0.002241, 0.8841, -0.004772, 0.8216, 0.02018, 0.3206, 0.02099, 0.383, -0.009623, 0.3842, -0.01023, 0.3217, 0.02572, 0.7579, 0.02747, 0.8204, -0.004772, 0.8216, -0.006085, 0.7591, 0.9963, 0.9464, 1.399, 0.9896, 0.9601, 0.9474, 0.9036, 0.01041, 0.9711, 0.07182, 0.9443, 0.07251, 0.9814, 0.4467, 0.9819, 0.5092, 0.951, 0.5099, 0.9507, 0.4474, 0.9883, 0.8841, 0.9963, 0.9464, 0.9601, 0.9474, 0.955, 0.8849, 0.9809, 0.3842, 0.9814, 0.4467, 0.9507, 0.4474, 0.9503, 0.385, 0.9858, 0.8216, 0.9883, 0.8841, 0.955, 0.8849, 0.9534, 0.8224, 0.9803, 0.3217, 0.9809, 0.3842, 0.9503, 0.385, 0.95, 0.3225, 0.9845, 0.7591, 0.9858, 0.8216, 0.9534, 0.8224, 0.9525, 0.7599, 0.9795, 0.2592, 0.9803, 0.3217, 0.95, 0.3225, 0.9495, 0.26, 0.9836, 0.6966, 0.9845, 0.7591, 0.9525, 0.7599, 0.952, 0.6974, 0.9784, 0.1967, 0.9795, 0.2592, 0.9495, 0.26, 0.9488, 0.1975, 0.983, 0.6341, 0.9836, 0.6966, 0.952, 0.6974, 0.9516, 0.6349, 0.9764, 0.1342, 0.9784, 0.1967, 0.9488, 0.1975, 0.9475, 0.135, 0.9824, 0.5716, 0.983, 0.6341, 0.9516, 0.6349, 0.9513, 0.5724, 0.9711, 0.07182, 0.9764, 0.1342, 0.9475, 0.135, 0.9443, 0.07251, 0.9819, 0.5092, 0.9824, 0.5716, 0.9513, 0.5724, 0.951, 0.5099, 0.952, 0.6974, 0.9525, 0.7599, 0.9205, 0.7604, 0.9204, 0.6979, 0.9488, 0.1975, 0.9495, 0.26, 0.9195, 0.2604, 0.9192, 0.1979, 0.9516, 0.6349, 0.952, 0.6974, 0.9204, 0.6979, 0.9202, 0.6354, 0.9475, 0.135, 0.9488, 0.1975, 0.9192, 0.1979, 0.9188, 0.1354, 0.9513, 0.5724, 0.9516, 0.6349, 0.9202, 0.6354, 0.9201, 0.5729, 0.9443, 0.07251, 0.9475, 0.135, 0.9188, 0.1354, 0.9177, 0.07286, 0.951, 0.5099, 0.9513, 0.5724, 0.9201, 0.5729, 0.92, 0.5104, 0.9601, 0.9474, 1.399, 0.9896, 0.9232, 0.9478, 0.9036, 0.01041, 0.9443, 0.07251, 0.9177, 0.07286, 0.9507, 0.4474, 0.951, 0.5099, 0.92, 0.5104, 0.9199, 0.4479, 0.955, 0.8849, 0.9601, 0.9474, 0.9232, 0.9478, 0.9214, 0.8853, 0.9503, 0.385, 0.9507, 0.4474, 0.9199, 0.4479, 0.9198, 0.3854, 0.9534, 0.8224, 0.955, 0.8849, 0.9214, 0.8853, 0.9208, 0.8229, 0.95, 0.3225, 0.9503, 0.385, 0.9198, 0.3854, 0.9196, 0.3229, 0.9525, 0.7599, 0.9534, 0.8224, 0.9208, 0.8229, 0.9205, 0.7604, 0.9495, 0.26, 0.95, 0.3225, 0.9196, 0.3229, 0.9195, 0.2604, 0.9199, 0.4479, 0.92, 0.5104, 0.889, 0.5104, 0.8891, 0.4479, 0.9214, 0.8853, 0.9232, 0.9478, 0.8862, 0.9479, 0.8878, 0.8854, 0.9198, 0.3854, 0.9199, 0.4479, 0.8891, 0.4479, 0.8892, 0.3854, 0.9208, 0.8229, 0.9214, 0.8853, 0.8878, 0.8854, 0.8883, 0.8229, 0.9196, 0.3229, 0.9198, 0.3854, 0.8892, 0.3854, 0.8893, 0.3229, 0.9205, 0.7604, 0.9208, 0.8229, 0.8883, 0.8229, 0.8885, 0.7604, 0.9195, 0.2604, 0.9196, 0.3229, 0.8893, 0.3229, 0.8895, 0.2604, 0.9204, 0.6979, 0.9205, 0.7604, 0.8885, 0.7604, 0.8887, 0.6979, 0.9192, 0.1979, 0.9195, 0.2604, 0.8895, 0.2604, 0.8897, 0.1979, 0.9202, 0.6354, 0.9204, 0.6979, 0.8887, 0.6979, 0.8888, 0.6354, 0.9188, 0.1354, 0.9192, 0.1979, 0.8897, 0.1979, 0.8901, 0.1354, 0.9201, 0.5729, 0.9202, 0.6354, 0.8888, 0.6354, 0.8889, 0.5729, 0.9177, 0.07286, 0.9188, 0.1354, 0.8901, 0.1354, 0.8911, 0.07287, 0.92, 0.5104, 0.9201, 0.5729, 0.8889, 0.5729, 0.889, 0.5104, 0.9232, 0.9478, 1.399, 0.9896, 0.8862, 0.9479, 0.9036, 0.01041, 0.9177, 0.07286, 0.8911, 0.07287, 0.8897, 0.1979, 0.8895, 0.2604, 0.8595, 0.26, 0.8602, 0.1975, 0.8888, 0.6354, 0.8887, 0.6979, 0.8571, 0.6975, 0.8574, 0.635, 0.8901, 0.1354, 0.8897, 0.1979, 0.8602, 0.1975, 0.8613, 0.135, 0.8889, 0.5729, 0.8888, 0.6354, 0.8574, 0.635, 0.8578, 0.5725, 0.8911, 0.07287, 0.8901, 0.1354, 0.8613, 0.135, 0.8644, 0.07254, 0.889, 0.5104, 0.8889, 0.5729, 0.8578, 0.5725, 0.8581, 0.51, 0.8862, 0.9479, 0.4083, 0.9896, 0.8493, 0.9474, 0.9036, 0.01041, 0.8911, 0.07287, 0.8644, 0.07254, 0.8891, 0.4479, 0.889, 0.5104, 0.8581, 0.51, 0.8583, 0.4475, 0.8878, 0.8854, 0.8862, 0.9479, 0.8493, 0.9474, 0.8542, 0.8849, 0.8892, 0.3854, 0.8891, 0.4479, 0.8583, 0.4475, 0.8587, 0.385, 0.8883, 0.8229, 0.8878, 0.8854, 0.8542, 0.8849, 0.8557, 0.8225, 0.8893, 0.3229, 0.8892, 0.3854, 0.8587, 0.385, 0.859, 0.3225, 0.8885, 0.7604, 0.8883, 0.8229, 0.8557, 0.8225, 0.8565, 0.76, 0.8895, 0.2604, 0.8893, 0.3229, 0.859, 0.3225, 0.8595, 0.26, 0.8887, 0.6979, 0.8885, 0.7604, 0.8565, 0.76, 0.8571, 0.6975])
me_sphere.materials.append(mat_material_001)
me_sphere.use_remesh_fix_poles = True
me_sphere.use_remesh_preserve_attributes = False
me_sphere.update()
me_circle = bpy.data.meshes.new('Circle')
me_circle.from_pydata([(0.0, 1.0, 0.0), (-0.1951, 0.9808, 0.0), (-0.3827, 0.9239, 0.0), (-0.5556, 0.8315, 0.0), (-0.7071, 0.7071, 0.0), (-0.8315, 0.5556, 0.0), (-0.9239, 0.3827, 0.0), (-0.9808, 0.1951, 0.0), (-1.0, -4.371e-08, 0.0), (-0.9808, -0.1951, 0.0), (-0.9239, -0.3827, 0.0), (-0.8315, -0.5556, 0.0), (-0.7071, -0.7071, 0.0), (-0.5556, -0.8315, 0.0), (-0.3827, -0.9239, 0.0), (-0.1951, -0.9808, 0.0), (8.742e-08, -1.0, 0.0), (0.1951, -0.9808, 0.0), (0.3827, -0.9239, 0.0), (0.5556, -0.8315, 0.0), (0.7071, -0.7071, 0.0), (0.8315, -0.5556, 0.0), (0.9239, -0.3827, 0.0), (0.9808, -0.1951, 0.0), (1.0, 1.192e-08, 0.0), (0.9808, 0.1951, 0.0), (0.9239, 0.3827, 0.0), (0.8315, 0.5556, 0.0), (0.7071, 0.7071, 0.0), (0.5556, 0.8315, 0.0), (0.3827, 0.9239, 0.0), (0.1951, 0.9808, 0.0), (-1.662e-09, 0.5022, 3.709e-09), (-0.09797, 0.4925, 3.709e-09), (-0.1922, 0.4639, 3.709e-09), (-0.279, 0.4175, 3.709e-09), (-0.3551, 0.3551, 3.709e-09), (-0.4175, 0.279, 3.709e-09), (-0.4639, 0.1922, 3.709e-09), (-0.4925, 0.09797, 3.709e-09), (-0.5022, -2.993e-08, 3.709e-09), (-0.4925, -0.09797, 3.709e-09), (-0.4639, -0.1922, 3.709e-09), (-0.4175, -0.279, 3.709e-09), (-0.3551, -0.3551, 3.709e-09), (-0.279, -0.4175, 3.709e-09), (-0.1922, -0.4639, 3.709e-09), (-0.09797, -0.4925, 3.709e-09), (4.224e-08, -0.5022, 3.709e-09), (0.09797, -0.4925, 3.709e-09), (0.1922, -0.4639, 3.709e-09), (0.279, -0.4175, 3.709e-09), (0.3551, -0.3551, 3.709e-09), (0.4175, -0.279, 3.709e-09), (0.4639, -0.1922, 3.709e-09), (0.4925, -0.09797, 3.709e-09), (0.5022, -1.989e-09, 3.709e-09), (0.4925, 0.09797, 3.709e-09), (0.4639, 0.1922, 3.709e-09), (0.4175, 0.279, 3.709e-09), (0.3551, 0.3551, 3.709e-09), (0.279, 0.4175, 3.709e-09), (0.1922, 0.4639, 3.709e-09), (0.09797, 0.4925, 3.709e-09)], [], [(2, 1, 33, 34), (29, 28, 60, 61), (16, 15, 47, 48), (3, 2, 34, 35), (30, 29, 61, 62), (17, 16, 48, 49), (4, 3, 35, 36), (31, 30, 62, 63), (18, 17, 49, 50), (5, 4, 36, 37), (0, 31, 63, 32), (19, 18, 50, 51), (6, 5, 37, 38), (20, 19, 51, 52), (7, 6, 38, 39), (21, 20, 52, 53), (8, 7, 39, 40), (22, 21, 53, 54), (9, 8, 40, 41), (23, 22, 54, 55), (10, 9, 41, 42), (24, 23, 55, 56), (11, 10, 42, 43), (25, 24, 56, 57), (12, 11, 43, 44), (26, 25, 57, 58), (13, 12, 44, 45), (27, 26, 58, 59), (14, 13, 45, 46), (1, 0, 32, 33), (28, 27, 59, 60), (15, 14, 46, 47)])
_uv = me_circle.uv_layers.new(name='UVMap')
_uv.uv.foreach_set('vector', [0.0, 0.0, 0.0, 0.0, 0.0, 0.0, 0.0, 0.0, 0.0, 0.0, 0.0, 0.0, 0.0, 0.0, 0.0, 0.0, 0.0, 0.0, 0.0, 0.0, 0.0, 0.0, 0.0, 0.0, 0.0, 0.0, 0.0, 0.0, 0.0, 0.0, 0.0, 0.0, 0.0, 0.0, 0.0, 0.0, 0.0, 0.0, 0.0, 0.0, 0.0, 0.0, 0.0, 0.0, 0.0, 0.0, 0.0, 0.0, 0.0, 0.0, 0.0, 0.0, 0.0, 0.0, 0.0, 0.0, 0.0, 0.0, 0.0, 0.0, 0.0, 0.0, 0.0, 0.0, 0.0, 0.0, 0.0, 0.0, 0.0, 0.0, 0.0, 0.0, 0.0, 0.0, 0.0, 0.0, 0.0, 0.0, 0.0, 0.0, 0.0, 0.0, 0.0, 0.0, 0.0, 0.0, 0.0, 0.0, 0.0, 0.0, 0.0, 0.0, 0.0, 0.0, 0.0, 0.0, 0.0, 0.0, 0.0, 0.0, 0.0, 0.0, 0.0, 0.0, 0.0, 0.0, 0.0, 0.0, 0.0, 0.0, 0.0, 0.0, 0.0, 0.0, 0.0, 0.0, 0.0, 0.0, 0.0, 0.0, 0.0, 0.0, 0.0, 0.0, 0.0, 0.0, 0.0, 0.0, 0.0, 0.0, 0.0, 0.0, 0.0, 0.0, 0.0, 0.0, 0.0, 0.0, 0.0, 0.0, 0.0, 0.0, 0.0, 0.0, 0.0, 0.0, 0.0, 0.0, 0.0, 0.0, 0.0, 0.0, 0.0, 0.0, 0.0, 0.0, 0.0, 0.0, 0.0, 0.0, 0.0, 0.0, 0.0, 0.0, 0.0, 0.0, 0.0, 0.0, 0.0, 0.0, 0.0, 0.0, 0.0, 0.0, 0.0, 0.0, 0.0, 0.0, 0.0, 0.0, 0.0, 0.0, 0.0, 0.0, 0.0, 0.0, 0.0, 0.0, 0.0, 0.0, 0.0, 0.0, 0.0, 0.0, 0.0, 0.0, 0.0, 0.0, 0.0, 0.0, 0.0, 0.0, 0.0, 0.0, 0.0, 0.0, 0.0, 0.0, 0.0, 0.0, 0.0, 0.0, 0.0, 0.0, 0.0, 0.0, 0.0, 0.0, 0.0, 0.0, 0.0, 0.0, 0.0, 0.0, 0.0, 0.0, 0.0, 0.0, 0.0, 0.0, 0.0, 0.0, 0.0, 0.0, 0.0, 0.0, 0.0, 0.0, 0.0, 0.0, 0.0, 0.0, 0.0, 0.0, 0.0, 0.0, 0.0, 0.0, 0.0, 0.0, 0.0, 0.0, 0.0, 0.0, 0.0, 0.0])
me_circle.materials.append(mat_material)
me_circle.use_remesh_fix_poles = True
me_circle.use_remesh_preserve_attributes = False
me_circle.update()

# ---- objects
ob_light = bpy.data.objects.new('Light', light_light)
ob_camera = bpy.data.objects.new('Camera', cam_camera)
ob_sphere_001 = bpy.data.objects.new('Sphere.001', me_sphere)
ob_circle = bpy.data.objects.new('Circle', me_circle)

# ---- transforms, parenting, visibility, modifiers, constraints
ob_light.location = (5.56, -0.7054, -0.04924)
ob_light.rotation_euler = (0.6503, 0.05522, 1.866)
ob_light.lock_rotations_4d = False
ob_light.empty_display_type = 'ARROWS'
ob_light.color = (0.0, 0.0, 0.0, 0.0)
ob_light.lineart.crease_threshold = 0.0
ob_camera.location = (5.717, -1.895, 0.1848)
ob_camera.rotation_euler = (1.542, 0.01473, 1.224)
ob_camera.scale = (1.0, 1.0, 1.0)
ob_camera.lock_rotations_4d = False
ob_camera.empty_display_type = 'ARROWS'
ob_camera.color = (0.0, 0.0, 0.0, 0.0)
ob_camera.display_type = 'WIRE'
ob_camera.lineart.crease_threshold = 0.0
ob_sphere_001.location = (0.0, -0.106, 0.2753)
ob_sphere_001.scale = (0.5975, 0.5975, 0.5975)
_m = ob_sphere_001.modifiers.new('Subdivision', 'SUBSURF')
_m.levels = 3
_m.render_levels = 3
ob_circle.location = (0.0, -0.106, 0.2479)
ob_circle.rotation_euler = (0.6594, 6.133, -0.0572)
ob_circle.scale = (1.703, 1.703, 1.703)

# ---- collection membership
col_collection.objects.link(ob_light)
col_collection.objects.link(ob_camera)
col_collection.objects.link(ob_sphere_001)
col_collection.objects.link(ob_circle)

# ---- scene / render settings (as saved in the file)
scene.camera = ob_camera
scene.frame_start = 1; scene.frame_end = 360; scene.frame_set(1)
scene.render.engine = 'CYCLES'
scene.render.image_settings.file_format = 'FFMPEG'
scene.render.image_settings.color_mode = 'RGB'
scene.render.resolution_x = 540
scene.render.resolution_y = 800
scene.render.film_transparent = True
scene.cycles.use_denoising = False
scene.cycles.samples = 128
scene.cycles.sampling_pattern = 'TABULATED_SOBOL'
scene.cycles.use_adaptive_sampling = False
scene.cycles.use_light_tree = False
scene.view_settings.view_transform = 'Filmic'
bpy.context.view_layer.update()
